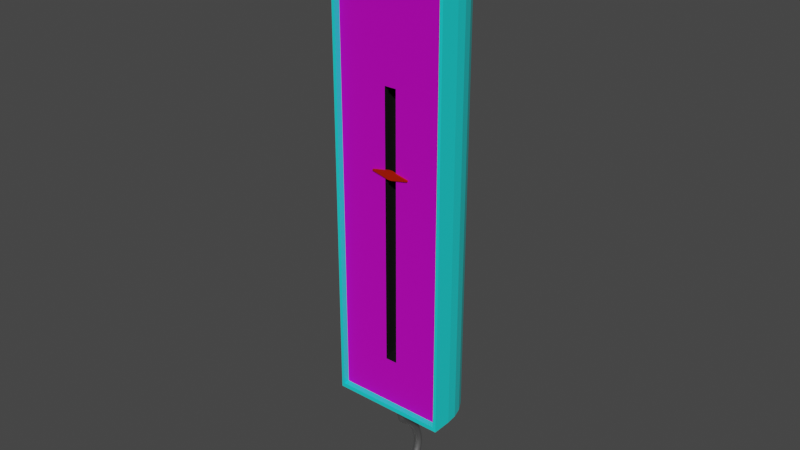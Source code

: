 # Source: dinamometr5N.blend  (saved by Blender 2.81.16; exported with 4.5.12 LTS)
import bpy
from mathutils import Matrix  # noqa: F401  (used for matrix-valued properties, if any)

bpy.ops.wm.read_factory_settings(use_empty=True)
scene = bpy.context.scene
scene.name = 'Scene'

# ---- collections
col_collection = bpy.data.collections.new('Collection'); scene.collection.children.link(col_collection)

# ---- images (referenced by path relative to the original .blend; pixels are not part of the script)
import os
ASSET_DIR = os.environ.get("B2B_ASSET_DIR", "")  # directory of the original .blend (textures are referenced by path, not embedded)
HERE = os.path.dirname(os.path.abspath(__file__))  # packed textures are extracted next to this script under _unpacked/

def load_image(name, relpath, width, height, colorspace="sRGB"):
    """Load a texture the original file referenced (path relative to the .blend, or extracted next to this script)."""
    p = next((c for c in (os.path.join(HERE, relpath), os.path.join(ASSET_DIR, relpath)) if relpath and os.path.exists(c)), "")
    if p:
        img = bpy.data.images.load(p, check_existing=True)
        img.name = name
    else:  # same state as the original file: an image datablock whose file is absent (Cycles renders it pink)
        img = bpy.data.images.new(name, width, height)
        img.source = "FILE"
        img.filepath = "//" + (relpath or name)
    img.colorspace_settings.name = colorspace
    return img
img_metal003_4k_roughness_jpg = load_image('Metal003_4K_Roughness.jpg', 'vesee/textures/Metal003_4K-JPG/Metal003_4K_Roughness.jpg', 1024, 1024, 'Non-Color')
img_scale5n_jpg = load_image('scale5N.jpg', 'textures/scale5N.jpg', 1024, 1024, 'sRGB')
img_metal003_4k_normal_jpg = load_image('Metal003_4K_Normal.jpg', 'vesee/textures/Metal003_4K-JPG/Metal003_4K_Normal.jpg', 1024, 1024, 'Non-Color')
img_metal003_4k_color_jpg_001 = load_image('Metal003_4K_Color.jpg.001', 'textures/Metal003_4K_Color.jpg', 1024, 1024, 'sRGB')

# ---- materials (node trees are filled in below, after node groups)
mat_korpus = bpy.data.materials.new('korpus')
mat_scale_001 = bpy.data.materials.new('scale.001')
mat_inner = bpy.data.materials.new('inner')
mat_material_002 = bpy.data.materials.new('Material.002')
mat_metallic = bpy.data.materials.new('metallic')
mat_red = bpy.data.materials.new('red')

# ---- material node trees
mat_korpus.use_nodes = True; mat_korpus.node_tree.nodes.clear()
_N = mat_korpus.node_tree.nodes; _L = mat_korpus.node_tree.links
n0 = _N.new('ShaderNodeOutputMaterial'); n0.name = 'Material Output'; n0.location = (300, 300)
n1 = _N.new('ShaderNodeBsdfPrincipled'); n1.name = 'Principled BSDF'; n1.location = (10, 300)
n1.distribution = 'GGX'
n1.subsurface_method = 'BURLEY'
n1.inputs[0].default_value = (0.01422, 0.7991, 0.7991, 1.0)
n1.inputs[3].default_value = 1.45
n1.inputs[27].default_value = (0.0, 0.0, 0.0, 1.0)
n1.inputs[28].default_value = 1.0
n2 = _N.new('ShaderNodeTexImage'); n2.name = 'Image Texture'; n2.location = (-359, 147)
n2.hide = True
n2.image = img_metal003_4k_roughness_jpg
_L.new(n1.outputs[0], n0.inputs[0])
_L.new(n2.outputs[0], n1.inputs[2])
n0.is_active_output = True
mat_scale_001.use_nodes = True; mat_scale_001.node_tree.nodes.clear()
_N = mat_scale_001.node_tree.nodes; _L = mat_scale_001.node_tree.links
n0 = _N.new('ShaderNodeOutputMaterial'); n0.name = 'Material Output'; n0.location = (300, 300)
n1 = _N.new('ShaderNodeBsdfPrincipled'); n1.name = 'Principled BSDF'; n1.location = (2, 352)
n1.distribution = 'GGX'
n1.subsurface_method = 'BURLEY'
n1.inputs[1].default_value = 0.6909
n1.inputs[2].default_value = 1.0
n1.inputs[3].default_value = 1.45
n1.inputs[27].default_value = (0.0, 0.0, 0.0, 1.0)
n1.inputs[28].default_value = 1.0
n2 = _N.new('ShaderNodeTexImage'); n2.name = 'Image Texture'; n2.location = (-342, 230)
n2.image = img_scale5n_jpg
_L.new(n1.outputs[0], n0.inputs[0])
_L.new(n2.outputs[0], n1.inputs[0])
_L.new(n2.outputs[1], n1.inputs[4])
n0.is_active_output = True
mat_inner.use_nodes = True; mat_inner.node_tree.nodes.clear()
_N = mat_inner.node_tree.nodes; _L = mat_inner.node_tree.links
n0 = _N.new('ShaderNodeOutputMaterial'); n0.name = 'Material Output'; n0.location = (300, 300)
n1 = _N.new('ShaderNodeBsdfPrincipled'); n1.name = 'Principled BSDF'; n1.location = (10, 300)
n1.distribution = 'GGX'
n1.subsurface_method = 'BURLEY'
n1.inputs[0].default_value = (0.005605, 0.005605, 0.005605, 1.0)
n1.inputs[3].default_value = 1.45
n1.inputs[27].default_value = (0.0, 0.0, 0.0, 1.0)
n1.inputs[28].default_value = 1.0
_L.new(n1.outputs[0], n0.inputs[0])
n0.is_active_output = True
mat_material_002.use_nodes = True; mat_material_002.node_tree.nodes.clear()
_N = mat_material_002.node_tree.nodes; _L = mat_material_002.node_tree.links
n0 = _N.new('ShaderNodeOutputMaterial'); n0.name = 'Material Output'; n0.location = (300, 300)
n1 = _N.new('ShaderNodeBsdfPrincipled'); n1.name = 'Principled BSDF'; n1.location = (10, 300)
n1.distribution = 'GGX'
n1.subsurface_method = 'BURLEY'
n1.inputs[3].default_value = 1.45
n1.inputs[27].default_value = (0.0, 0.0, 0.0, 1.0)
n1.inputs[28].default_value = 1.0
_L.new(n1.outputs[0], n0.inputs[0])
n0.is_active_output = True
mat_metallic.use_nodes = True; mat_metallic.node_tree.nodes.clear()
_N = mat_metallic.node_tree.nodes; _L = mat_metallic.node_tree.links
n0 = _N.new('ShaderNodeOutputMaterial'); n0.name = 'Material Output'; n0.location = (247, 131)
n1 = _N.new('ShaderNodeMixShader'); n1.name = 'Mix Shader'; n1.location = (41, 129)
n2 = _N.new('ShaderNodeBsdfAnisotropic'); n2.name = 'Glossy BSDF'; n2.location = (-273, 186)
n2.distribution = 'GGX'
n3 = _N.new('ShaderNodeTexImage'); n3.name = 'Image Texture.001'; n3.location = (-768, -426)
n3.width = 186
n3.hide = True
n3.image = img_metal003_4k_normal_jpg
n4 = _N.new('ShaderNodeNormalMap'); n4.name = 'Normal Map'; n4.location = (-549, -386)
n5 = _N.new('ShaderNodeTexImage'); n5.name = 'Image Texture'; n5.location = (-749, 41)
n5.image = img_metal003_4k_color_jpg_001
n6 = _N.new('ShaderNodeBsdfPrincipled'); n6.name = 'Principled BSDF'; n6.location = (-325, 27)
n6.distribution = 'GGX'
n6.subsurface_method = 'BURLEY'
n6.inputs[0].default_value = (0.075, 0.075, 0.075, 1.0)
n6.inputs[2].default_value = 0.9
n6.inputs[3].default_value = 1.45
n6.inputs[27].default_value = (0.0, 0.0, 0.0, 1.0)
n6.inputs[28].default_value = 1.0
_L.new(n1.outputs[0], n0.inputs[0])
_L.new(n2.outputs[0], n1.inputs[1])
_L.new(n6.outputs[0], n1.inputs[2])
_L.new(n3.outputs[0], n4.inputs[1])
_L.new(n4.outputs[0], n6.inputs[5])
n0.is_active_output = True
mat_red.use_nodes = True; mat_red.node_tree.nodes.clear()
_N = mat_red.node_tree.nodes; _L = mat_red.node_tree.links
n0 = _N.new('ShaderNodeOutputMaterial'); n0.name = 'Material Output'; n0.location = (300, 300)
n1 = _N.new('ShaderNodeBsdfPrincipled'); n1.name = 'Principled BSDF'; n1.location = (10, 300)
n1.distribution = 'GGX'
n1.subsurface_method = 'BURLEY'
n1.inputs[0].default_value = (0.8, 0.02036, 0.0, 1.0)
n1.inputs[1].default_value = 0.5352
n1.inputs[3].default_value = 1.45
n1.inputs[27].default_value = (0.0, 0.0, 0.0, 1.0)
n1.inputs[28].default_value = 1.0
_L.new(n1.outputs[0], n0.inputs[0])
n0.is_active_output = True

# ---- world
world_world = bpy.data.worlds.new('World'); scene.world = world_world
world_world.use_nodes = True; world_world.node_tree.nodes.clear()
_N = world_world.node_tree.nodes; _L = world_world.node_tree.links
n0 = _N.new('ShaderNodeOutputWorld'); n0.name = 'World Output'; n0.location = (300, 300)
n1 = _N.new('ShaderNodeBackground'); n1.name = 'Background'; n1.location = (10, 300)
n1.inputs[0].default_value = (0.05088, 0.05088, 0.05088, 1.0)
_L.new(n1.outputs[0], n0.inputs[0])
n0.is_active_output = True
world_world.color = (0.05088, 0.05088, 0.05088)
world_world.use_sun_shadow = False
world_world.sun_shadow_jitter_overblur = 0.0

# ---- meshes
me_cube_001 = bpy.data.meshes.new('Cube.001')
me_cube_001.from_pydata([(4.26e-08, -0.6117, -10.15), (0.06175, -0.6178, -10.15), (0.1211, -0.6358, -10.15), (0.1759, -0.6651, -10.15), (0.2238, -0.7044, -10.15), (0.2632, -0.7524, -10.15), (0.2924, -0.8071, -10.15), (0.3105, -0.8665, -10.15), (0.3165, -0.9283, -10.15), (0.3105, -0.99, -10.15), (0.2924, -1.049, -10.15), (0.2632, -1.104, -10.15), (0.2238, -1.152, -10.15), (0.1759, -1.191, -10.15), (0.1211, -1.221, -10.15), (0.06175, -1.239, -10.15), (-6.054e-08, -1.245, -10.15), (-0.06175, -1.239, -10.15), (-0.1211, -1.221, -10.15), (-0.1759, -1.191, -10.15), (-0.2238, -1.152, -10.15), (-0.2632, -1.104, -10.15), (-0.2924, -1.049, -10.15), (-0.3105, -0.99, -10.15), (-0.3165, -0.9283, -10.15), (-0.3105, -0.8665, -10.15), (-0.2924, -0.8071, -10.15), (-0.2632, -0.7524, -10.15), (-0.2238, -0.7044, -10.15), (-0.1759, -0.6651, -10.15), (-0.1211, -0.6358, -10.15), (-0.06175, -0.6178, -10.15), (-3.0, -2.0, -11.0), (-3.0, -2.0, 11.0), (3.0, -2.0, -11.0), (3.0, -2.0, 11.0), (-1.047, -0.8959, 11.0), (-1.047, -0.1847, 11.0), (1.047, -0.1847, 11.0), (1.047, -0.8959, 11.0), (-3.0, -2.0, -11.0), (-3.0, -2.0, 11.0), (3.0, -2.0, 11.0), (3.0, -2.0, -11.0), (-2.844, -2.0, -10.78), (-2.844, -2.0, 10.78), (2.844, -2.0, 10.78), (2.844, -2.0, -10.78), (-2.844, -1.687, -10.78), (-2.844, -1.687, 10.78), (2.844, -1.687, 10.78), (2.844, -1.687, -10.78), (-0.3109, -1.687, -8.351), (-0.3109, -1.687, 5.619), (0.3109, -1.687, 5.619), (0.3109, -1.687, -8.351), (-0.3109, -1.436, -8.351), (-0.3109, -1.436, 5.619), (0.3109, -1.436, 5.619), (0.3109, -1.436, -8.351), (-0.4484, -1.436, -8.351), (-0.4484, -1.436, 5.619), (0.4484, -1.436, 5.619), (0.4484, -1.436, -8.351), (-0.4484, -0.8753, -8.351), (-0.4484, -0.8753, 5.619), (0.4484, -0.8753, 5.619), (0.4484, -0.8753, -8.351), (0.06175, -0.6178, -11.0), (-2.172e-08, -0.6117, -11.0), (0.2632, -1.104, -11.0), (-0.2632, -0.7524, -11.0), (-0.3105, -0.8665, -11.0), (-0.2238, -0.7044, -11.0), (-0.3165, -0.9283, -11.0), (-0.2924, -0.8071, -11.0), (0.2238, -1.152, -11.0), (0.1759, -1.191, -11.0), (0.1211, -1.221, -11.0), (-0.06175, -0.6178, -11.0), (-0.06175, -1.239, -11.0), (-0.1211, -1.221, -11.0), (0.2238, -0.7044, -11.0), (-0.1211, -0.6358, -11.0), (0.2924, -0.8071, -11.0), (-0.1759, -1.191, -11.0), (-0.2238, -1.152, -11.0), (0.2632, -0.7524, -11.0), (-0.3105, -0.99, -11.0), (-0.2924, -1.049, -11.0), (-0.2632, -1.104, -11.0), (0.2924, -1.049, -11.0), (0.3105, -0.99, -11.0), (-0.1759, -0.6651, -11.0), (0.06175, -1.239, -11.0), (0.3105, -0.8665, -11.0), (-1.249e-07, -1.245, -11.0), (0.1211, -0.6358, -11.0), (0.1759, -0.6651, -11.0), (0.3165, -0.9283, -11.0), (-3.0, -0.9837, -11.0), (-0.01629, 2.0, -11.0), (-2.943, -0.4016, -11.0), (-2.773, 0.1581, -11.0), (-2.497, 0.6739, -11.0), (-2.126, 1.126, -11.0), (-1.674, 1.497, -11.0), (-1.158, 1.773, -11.0), (-0.5984, 1.943, -11.0), (-0.01629, 2.0, 11.0), (-3.0, -0.9837, 11.0), (-1.047, -0.1846, 11.0), (-0.5984, 1.943, 11.0), (-1.158, 1.773, 11.0), (-1.674, 1.497, 11.0), (-2.126, 1.126, 11.0), (-2.497, 0.6739, 11.0), (-2.773, 0.1581, 11.0), (-2.943, -0.4016, 11.0), (0.01629, 2.0, -11.0), (3.0, -0.9837, -11.0), (0.5984, 1.943, -11.0), (1.158, 1.773, -11.0), (1.674, 1.497, -11.0), (2.126, 1.126, -11.0), (2.497, 0.6739, -11.0), (2.773, 0.1581, -11.0), (2.943, -0.4016, -11.0), (3.0, -0.9837, 11.0), (0.01629, 2.0, 11.0), (1.047, -0.1846, 11.0), (2.943, -0.4016, 11.0), (2.773, 0.1581, 11.0), (2.497, 0.6739, 11.0), (2.126, 1.126, 11.0), (1.674, 1.497, 11.0), (1.158, 1.773, 11.0), (0.5984, 1.943, 11.0), (-2.844, -1.687, 5.633), (2.844, -1.687, 5.633), (2.844, -1.687, -8.372), (-2.844, -1.687, -8.372), (-0.3685, -1.687, 10.78), (-2.844, -1.687, 8.206), (-0.3397, -1.687, 8.199)], [], [(14, 78, 94, 15), (1, 68, 97, 2), (28, 73, 93, 29), (15, 94, 96, 16), (2, 97, 98, 3), (29, 93, 83, 30), (16, 96, 80, 17), (3, 98, 82, 4), (30, 83, 79, 31), (17, 80, 81, 18), (4, 82, 87, 5), (31, 79, 69, 0), (18, 81, 85, 19), (5, 87, 84, 6), (19, 85, 86, 20), (6, 84, 95, 7), (20, 86, 90, 21), (7, 95, 99, 8), (21, 90, 89, 22), (8, 99, 92, 9), (22, 89, 88, 23), (9, 92, 91, 10), (23, 88, 74, 24), (10, 91, 70, 11), (24, 74, 72, 25), (11, 70, 76, 12), (25, 72, 75, 26), (12, 76, 77, 13), (26, 75, 71, 27), (13, 77, 78, 14), (0, 69, 68, 1), (27, 71, 73, 28), (0, 1, 2, 3, 4, 5, 6, 7, 8, 9, 10, 11, 12, 13, 14, 15, 16, 17, 18, 19, 20, 21, 22, 23, 24, 25, 26, 27, 28, 29, 30, 31), (101, 109, 129, 119), (111, 110, 33, 36, 37), (35, 128, 130, 38, 39), (35, 33, 41, 42), (32, 33, 110, 100), (130, 129, 109, 111, 37, 38), (33, 35, 39, 36), (120, 128, 35, 34), (42, 41, 45, 46), (34, 35, 42, 43), (33, 32, 40, 41), (32, 34, 43, 40), (44, 47, 51, 48), (43, 42, 46, 47), (40, 43, 47, 44), (41, 40, 44, 45), (45, 44, 48, 141, 138, 143, 49), (46, 45, 49, 142, 50), (47, 46, 50, 139, 140, 51), (52, 55, 59, 56), (143, 138, 53, 144), (48, 51, 55, 52), (58, 57, 61, 62), (53, 52, 56, 57), (54, 53, 57, 58), (55, 54, 58, 59), (60, 63, 67, 64), (59, 58, 62, 63), (56, 59, 63, 60), (57, 56, 60, 61), (67, 66, 65, 64), (61, 60, 64, 65), (62, 61, 65, 66), (63, 62, 66, 67), (32, 74, 88, 89, 90, 86, 85, 81, 80, 96, 94, 78, 77, 76, 70, 91, 92, 99, 34), (109, 112, 111), (112, 113, 111), (113, 114, 111), (114, 115, 111), (115, 116, 111), (116, 117, 111), (117, 118, 111), (118, 110, 111), (128, 131, 130), (131, 132, 130), (132, 133, 130), (133, 134, 130), (134, 135, 130), (135, 136, 130), (136, 137, 130), (137, 129, 130), (109, 101, 108, 112), (112, 108, 107, 113), (113, 107, 106, 114), (114, 106, 105, 115), (115, 105, 104, 116), (116, 104, 103, 117), (117, 103, 102, 118), (118, 102, 100, 110), (128, 120, 127, 131), (131, 127, 126, 132), (132, 126, 125, 133), (133, 125, 124, 134), (134, 124, 123, 135), (135, 123, 122, 136), (136, 122, 121, 137), (137, 121, 119, 129), (100, 102, 103, 104, 105, 106, 107, 108, 101, 119, 121, 122, 123, 124, 125, 126, 127, 120, 34, 99, 95, 84, 87, 82, 98, 97, 68, 69, 79, 83, 93, 73, 71, 75, 72, 74, 32), (53, 138, 141, 52), (55, 140, 139, 54), (140, 55, 51), (52, 141, 48), (49, 143, 144, 142), (53, 54, 139, 50, 142)])
me_cube_001.polygons.foreach_set('material_index', [0, 0, 0, 0, 0, 0, 0, 0, 0, 0, 0, 0, 0, 0, 0, 0, 0, 0, 0, 0, 0, 0, 0, 0, 0, 0, 0, 0, 0, 0, 0, 0, 0, 0, 0, 0, 0, 0, 0, 0, 0, 0, 0, 0, 0, 0, 0, 0, 0, 0, 0, 0, 2, 1, 1, 0, 2, 2, 2, 2, 2, 0, 2, 2, 2, 2, 2, 0, 0, 0, 0, 0, 0, 0, 0, 0, 0, 0, 0, 0, 0, 0, 0, 0, 0, 0, 0, 0, 0, 0, 0, 0, 0, 0, 0, 0, 0, 0, 0, 0, 0, 1, 1, 1, 1, 1, 1])
_uv = me_cube_001.uv_layers.new(name='UVMap')
_uv.uv.foreach_set('vector', [0.5625, 0.5, 0.5625, 0.5, 0.5312, 0.5, 0.5312, 0.5, 0.9688, 0.5, 0.9687, 0.5, 0.9375, 0.5, 0.9375, 0.5, 0.125, 0.5, 0.125, 0.5, 0.09375, 0.5, 0.09375, 0.5, 0.5312, 0.5, 0.5312, 0.5, 0.5, 0.5, 0.5, 0.5, 0.9375, 0.5, 0.9375, 0.5, 0.9062, 0.5, 0.9062, 0.5, 0.09375, 0.5, 0.09375, 0.5, 0.0625, 0.5, 0.0625, 0.5, 0.5, 0.5, 0.5, 0.5, 0.4688, 0.5, 0.4688, 0.5, 0.9062, 0.5, 0.9062, 0.5, 0.875, 0.5, 0.875, 0.5, 0.0625, 0.5, 0.0625, 0.5, 0.03125, 0.5, 0.03125, 0.5, 0.4688, 0.5, 0.4688, 0.5, 0.4375, 0.5, 0.4375, 0.5, 0.875, 0.5, 0.875, 0.5, 0.8438, 0.5, 0.8438, 0.5, 0.03125, 0.5, 0.03125, 0.5, 0.0, 0.5, 0.0, 0.5, 0.4375, 0.5, 0.4375, 0.5, 0.4062, 0.5, 0.4062, 0.5, 0.8438, 0.5, 0.8438, 0.5, 0.8125, 0.5, 0.8125, 0.5, 0.4062, 0.5, 0.4062, 0.5, 0.375, 0.5, 0.375, 0.5, 0.8125, 0.5, 0.8125, 0.5, 0.7812, 0.5, 0.7812, 0.5, 0.375, 0.5, 0.375, 0.5, 0.3438, 0.5, 0.3438, 0.5, 0.7812, 0.5, 0.7812, 0.5, 0.75, 0.5, 0.75, 0.5, 0.3438, 0.5, 0.3438, 0.5, 0.3125, 0.5, 0.3125, 0.5, 0.75, 0.5, 0.75, 0.5, 0.7188, 0.5, 0.7188, 0.5, 0.3125, 0.5, 0.3125, 0.5, 0.2812, 0.5, 0.2812, 0.5, 0.7188, 0.5, 0.7188, 0.5, 0.6875, 0.5, 0.6875, 0.5, 0.2812, 0.5, 0.2812, 0.5, 0.25, 0.5, 0.25, 0.5, 0.6875, 0.5, 0.6875, 0.5, 0.6562, 0.5, 0.6562, 0.5, 0.25, 0.5, 0.25, 0.5, 0.2188, 0.5, 0.2188, 0.5, 0.6562, 0.5, 0.6562, 0.5, 0.625, 0.5, 0.625, 0.5, 0.2188, 0.5, 0.2188, 0.5, 0.1875, 0.5, 0.1875, 0.5, 0.625, 0.5, 0.625, 0.5, 0.5938, 0.5, 0.5938, 0.5, 0.1875, 0.5, 0.1875, 0.5, 0.1562, 0.5, 0.1562, 0.5, 0.5938, 0.5, 0.5938, 0.5, 0.5625, 0.5, 0.5625, 0.5, 1.0, 0.5, 1.0, 0.5, 0.9687, 0.5, 0.9688, 0.5, 0.1562, 0.5, 0.1562, 0.5, 0.125, 0.5, 0.125, 0.5, 0.0, 0.5, 0.9688, 0.5, 0.9375, 0.5, 0.9062, 0.5, 0.875, 0.5, 0.8438, 0.5, 0.8125, 0.5, 0.7812, 0.5, 0.75, 0.5, 0.7188, 0.5, 0.6875, 0.5, 0.6562, 0.5, 0.625, 0.5, 0.5938, 0.5, 0.5625, 0.5, 0.5312, 0.5, 0.5, 0.5, 0.4688, 0.5, 0.4375, 0.5, 0.4062, 0.5, 0.375, 0.5, 0.3438, 0.5, 0.3125, 0.5, 0.2812, 0.5, 0.25, 0.5, 0.2188, 0.5, 0.1875, 0.5, 0.1562, 0.5, 0.125, 0.5, 0.09375, 0.5, 0.0625, 0.5, 0.03125, 0.5, 0.375, 0.3743, 0.625, 0.3743, 0.625, 0.3757, 0.375, 0.3757, 0.625, 0.25, 0.625, 0.06352, 0.625, 0.0, 0.625, 0.0, 0.625, 0.25, 0.625, 0.75, 0.625, 0.6865, 0.625, 0.5, 0.625, 0.5, 0.625, 0.75, 0.625, 0.75, 0.625, 1.0, 0.625, 1.0, 0.625, 0.75, 0.375, 0.0, 0.625, 0.0, 0.625, 0.06352, 0.375, 0.06352, 0.625, 0.5, 0.625, 0.3757, 0.625, 0.3743, 0.625, 0.25, 0.625, 0.25, 0.625, 0.5, 0.625, 1.0, 0.625, 0.75, 0.625, 0.75, 0.625, 1.0, 0.375, 0.6865, 0.625, 0.6865, 0.625, 0.75, 0.375, 0.75, 0.625, 0.75, 0.625, 1.0, 0.625, 1.0, 0.625, 0.75, 0.375, 0.75, 0.625, 0.75, 0.625, 0.75, 0.375, 0.75, 0.625, 0.0, 0.375, 0.0, 0.375, 0.0, 0.625, 0.0, 0.125, 0.75, 0.375, 0.75, 0.375, 0.75, 0.125, 0.75, 0.125, 0.75, 0.375, 0.75, 0.375, 0.75, 0.125, 0.75, 0.375, 0.75, 0.625, 0.75, 0.625, 0.75, 0.375, 0.75, 0.125, 0.75, 0.375, 0.75, 0.375, 0.75, 0.125, 0.75, 0.625, 0.0, 0.375, 0.0, 0.375, 0.0, 0.625, 0.0, 0.625, 0.0, 0.375, 0.0, 0.375, 0.0, 0.4375, 0.0, 0.5, 0.0, 0.5625, 0.0, 0.625, 0.0, 0.625, 0.75, 0.625, 1.0, 0.625, 1.0, 0.625, 0.9375, 0.625, 0.75, 0.375, 0.75, 0.625, 0.75, 0.625, 0.75, 0.5, 0.75, 0.4375, 0.75, 0.375, 0.75, 0.125, 0.75, 0.375, 0.75, 0.375, 0.75, 0.125, 0.75, 0.0, 1.0, 0.0, 0.8766, 0.5, 0.8766, 0.5, 1.0, 0.7046, 0.9682, 0.8756, 0.961, 0.8954, 0.9107, 0.54, 0.8891, 0.625, 0.75, 0.625, 1.0, 0.625, 1.0, 0.625, 0.75, 0.625, 0.0, 0.375, 0.0, 0.375, 0.0, 0.625, 0.0, 0.625, 0.75, 0.625, 1.0, 0.625, 1.0, 0.625, 0.75, 0.375, 0.75, 0.625, 0.75, 0.625, 0.75, 0.375, 0.75, 0.125, 0.75, 0.375, 0.75, 0.375, 0.75, 0.125, 0.75, 0.375, 0.75, 0.625, 0.75, 0.625, 0.75, 0.375, 0.75, 0.125, 0.75, 0.375, 0.75, 0.375, 0.75, 0.125, 0.75, 0.625, 0.0, 0.375, 0.0, 0.375, 0.0, 0.625, 0.0, 0.375, 0.75, 0.625, 0.75, 0.625, 1.0, 0.375, 1.0, 0.625, 0.0, 0.375, 0.0, 0.375, 0.0, 0.625, 0.0, 0.625, 0.75, 0.625, 1.0, 0.625, 1.0, 0.625, 0.75, 0.375, 0.75, 0.625, 0.75, 0.625, 0.75, 0.375, 0.75, 0.125, 0.75, 0.2368, 0.683, 0.2371, 0.6869, 0.2378, 0.6906, 0.239, 0.694, 0.2407, 0.697, 0.2427, 0.6995, 0.245, 0.7013, 0.2474, 0.7024, 0.25, 0.7028, 0.2526, 0.7024, 0.255, 0.7013, 0.2573, 0.6995, 0.2593, 0.697, 0.261, 0.694, 0.2622, 0.6906, 0.2629, 0.6869, 0.2632, 0.683, 0.375, 0.75, 0.625, 0.3743, 0.625, 0.3501, 0.625, 0.25, 0.625, 0.3501, 0.625, 0.3267, 0.625, 0.25, 0.625, 0.3267, 0.625, 0.3053, 0.625, 0.25, 0.625, 0.3053, 0.625, 0.2864, 0.625, 0.25, 0.625, 0.2864, 0.625, 0.271, 0.625, 0.25, 0.625, 0.271, 0.625, 0.2595, 0.625, 0.25, 0.625, 0.2595, 0.625, 0.2524, 0.625, 0.25, 0.625, 0.2524, 0.625, 0.25, 0.625, 0.25, 0.625, 0.6865, 0.625, 0.6501, 0.625, 0.5, 0.625, 0.6501, 0.625, 0.6151, 0.625, 0.5, 0.625, 0.6151, 0.625, 0.5829, 0.625, 0.5, 0.625, 0.5829, 0.625, 0.5546, 0.625, 0.5, 0.625, 0.5546, 0.625, 0.5314, 0.625, 0.5, 0.625, 0.5314, 0.625, 0.5142, 0.625, 0.5, 0.625, 0.5142, 0.625, 0.5036, 0.625, 0.5, 0.625, 0.5036, 0.625, 0.5, 0.625, 0.5, 0.625, 0.3743, 0.375, 0.3743, 0.325, 0.4012, 0.625, 0.3501, 0.625, 0.3501, 0.325, 0.4012, 0.3172, 0.3892, 0.625, 0.3267, 0.625, 0.3267, 0.3172, 0.3892, 0.3101, 0.3806, 0.625, 0.3053, 0.625, 0.3053, 0.3101, 0.3806, 0.3038, 0.3515, 0.625, 0.25, 0.625, 0.25, 0.3038, 0.3515, 0.2987, 0.3057, 0.625, 0.1671, 0.625, 0.1671, 0.2987, 0.3057, 0.2948, 0.295, 0.625, 0.1349, 0.625, 0.1349, 0.2948, 0.295, 0.2925, 0.2833, 0.625, 0.0999, 0.625, 0.0999, 0.2925, 0.2833, 0.375, 0.06352, 0.625, 0.06352, 0.625, 0.6865, 0.375, 0.6865, 0.3742, 0.6501, 0.625, 0.6501, 0.625, 0.6501, 0.3742, 0.6501, 0.3718, 0.6151, 0.625, 0.6151, 0.625, 0.6151, 0.3718, 0.6151, 0.368, 0.5829, 0.625, 0.5829, 0.625, 0.5829, 0.368, 0.5829, 0.3629, 0.5182, 0.625, 0.5, 0.625, 0.5, 0.3629, 0.5182, 0.3566, 0.4736, 0.625, 0.4447, 0.625, 0.4447, 0.3566, 0.4736, 0.3494, 0.4536, 0.625, 0.4233, 0.625, 0.4233, 0.3494, 0.4536, 0.3416, 0.4345, 0.625, 0.3999, 0.625, 0.3999, 0.3416, 0.4345, 0.375, 0.3757, 0.625, 0.3757, 0.125, 0.6865, 0.2925, 0.2833, 0.2948, 0.295, 0.2987, 0.3057, 0.3038, 0.3515, 0.3101, 0.3806, 0.3172, 0.3892, 0.325, 0.4012, 0.2493, 0.5, 0.2507, 0.5, 0.3416, 0.4345, 0.3494, 0.4536, 0.3566, 0.4736, 0.3629, 0.5182, 0.368, 0.5829, 0.3718, 0.6151, 0.3742, 0.6501, 0.375, 0.6865, 0.375, 0.75, 0.2632, 0.683, 0.2629, 0.6792, 0.2622, 0.6754, 0.261, 0.672, 0.2593, 0.669, 0.2573, 0.6666, 0.255, 0.6647, 0.2526, 0.6636, 0.25, 0.6632, 0.2474, 0.6636, 0.245, 0.6647, 0.2427, 0.6666, 0.2407, 0.669, 0.239, 0.672, 0.2378, 0.6754, 0.2371, 0.6792, 0.2368, 0.683, 0.125, 0.75, 0.5, 0.85, 0.0, 0.85, 0.0, 0.02398, 0.5, 0.02398, 0.5, 0.02398, 1.0, 0.02398, 1.0, 0.8503, 0.5, 0.85, 0.7602, 0.8459, 0.6977, 0.8459, 0.6977, 0.8459, 0.5528, 0.88, 0.8327, 0.904, 0.8295, 0.8992, -0.002347, 1.002, 0.0, 1.0, 0.5, 1.0, 0.4995, 1.0, 0.625, 1.0, 0.5993, 0.8633, 0.6098, 0.8433, 0.7348, 0.8433, 0.625, 0.9375])
me_cube_001.materials.append(mat_korpus)
me_cube_001.materials.append(mat_scale_001)
me_cube_001.materials.append(mat_inner)
me_cube_001.materials.append(mat_material_002)
me_cube_001.use_remesh_fix_poles = True
me_cube_001.use_remesh_preserve_attributes = False
me_cube_001.use_mirror_vertex_groups = False
me_cube_001.update()
me_cube_000 = bpy.data.meshes.new('Cube.000')
me_cube_000.from_pydata([(-0.06885, 0.6675, 2.081), (-0.07695, 0.6379, 2.081), (-0.09063, 0.6104, 2.08), (-0.1094, 0.5861, 2.078), (-0.1324, 0.5659, 2.076), (-0.1589, 0.5507, 2.073), (-0.1879, 0.5409, 2.069), (-0.2182, 0.5371, 2.066), (-0.2486, 0.5392, 2.062), (-0.278, 0.5473, 2.058), (-0.3052, 0.561, 2.054), (-0.3293, 0.5798, 2.051), (-0.3492, 0.603, 2.048), (-0.3643, 0.6297, 2.045), (-0.3739, 0.6588, 2.043), (-0.3776, 0.6893, 2.042), (-0.3754, 0.72, 2.042), (-0.3673, 0.7496, 2.042), (-0.3537, 0.7771, 2.043), (-0.3349, 0.8014, 2.045), (-0.3119, 0.8215, 2.048), (-0.2853, 0.8368, 2.051), (-0.2564, 0.8465, 2.054), (-0.2261, 0.8504, 2.058), (-0.1957, 0.8483, 2.062), (-0.1663, 0.8402, 2.066), (-0.1391, 0.8265, 2.069), (-0.115, 0.8077, 2.073), (-0.09507, 0.7845, 2.076), (-0.08001, 0.7578, 2.078), (-0.07041, 0.7287, 2.08), (-0.06664, 0.6982, 2.081), (5.107e-05, 0.6558, 1.532), (-0.007947, 0.6261, 1.53), (-0.02153, 0.5986, 1.529), (-0.04018, 0.5743, 1.526), (-0.06317, 0.5541, 1.523), (-0.08963, 0.5389, 1.52), (-0.1185, 0.5291, 1.516), (-0.1488, 0.5253, 1.512), (-0.1792, 0.5274, 1.508), (-0.2086, 0.5355, 1.504), (-0.2359, 0.5492, 1.501), (-0.26, 0.568, 1.498), (-0.28, 0.5912, 1.496), (-0.2952, 0.6179, 1.494), (-0.3049, 0.647, 1.493), (-0.3088, 0.6775, 1.493), (-0.3067, 0.7082, 1.493), (-0.2987, 0.7378, 1.494), (-0.2851, 0.7653, 1.496), (-0.2664, 0.7896, 1.499), (-0.2434, 0.8098, 1.502), (-0.217, 0.825, 1.505), (-0.1881, 0.8348, 1.509), (-0.1578, 0.8387, 1.513), (-0.1274, 0.8365, 1.517), (-0.09799, 0.8285, 1.52), (-0.0707, 0.8147, 1.524), (-0.04658, 0.7959, 1.527), (-0.02656, 0.7727, 1.529), (-0.01141, 0.746, 1.531), (-0.001714, 0.7169, 1.532), (0.002156, 0.6864, 1.532), (0.03171, 0.664, 1.285), (0.02414, 0.6346, 1.281), (0.01096, 0.6072, 1.276), (-0.007327, 0.5831, 1.27), (-0.03002, 0.5631, 1.265), (-0.05624, 0.548, 1.26), (-0.08498, 0.5383, 1.255), (-0.1151, 0.5345, 1.25), (-0.1456, 0.5366, 1.246), (-0.1751, 0.5446, 1.243), (-0.2025, 0.5583, 1.241), (-0.2269, 0.577, 1.24), (-0.2472, 0.6, 1.24), (-0.2628, 0.6265, 1.241), (-0.2729, 0.6555, 1.244), (-0.2772, 0.6857, 1.247), (-0.2755, 0.7162, 1.25), (-0.2679, 0.7456, 1.255), (-0.2547, 0.7729, 1.26), (-0.2365, 0.7971, 1.265), (-0.2138, 0.8171, 1.27), (-0.1876, 0.8322, 1.276), (-0.1588, 0.8419, 1.281), (-0.1286, 0.8457, 1.285), (-0.09822, 0.8436, 1.289), (-0.06871, 0.8356, 1.292), (-0.04124, 0.8219, 1.294), (-0.01688, 0.8032, 1.295), (0.003458, 0.7802, 1.295), (0.01897, 0.7537, 1.294), (0.02908, 0.7247, 1.292), (0.03338, 0.6945, 1.289), (0.05845, 0.7047, 1.092), (0.05272, 0.6798, 1.075), (0.04127, 0.6568, 1.058), (0.02454, 0.6365, 1.042), (0.003159, 0.6197, 1.028), (-0.02204, 0.607, 1.015), (-0.05008, 0.5991, 1.006), (-0.0799, 0.5961, 0.9989), (-0.1104, 0.5982, 0.9953), (-0.1403, 0.6052, 0.995), (-0.1685, 0.617, 0.9981), (-0.1939, 0.6331, 1.004), (-0.2156, 0.6528, 1.014), (-0.2327, 0.6754, 1.025), (-0.2446, 0.7001, 1.039), (-0.2507, 0.7258, 1.055), (-0.2509, 0.7516, 1.072), (-0.2452, 0.7765, 1.089), (-0.2338, 0.7996, 1.106), (-0.217, 0.8199, 1.121), (-0.1956, 0.8367, 1.136), (-0.1704, 0.8493, 1.148), (-0.1424, 0.8573, 1.158), (-0.1126, 0.8603, 1.165), (-0.08213, 0.8582, 1.168), (-0.05222, 0.8511, 1.168), (-0.02401, 0.8393, 1.165), (0.001433, 0.8233, 1.159), (0.02312, 0.8035, 1.15), (0.04022, 0.7809, 1.138), (0.05207, 0.7563, 1.124), (0.05823, 0.7306, 1.108), (0.08526, 0.8857, 0.9598), (0.08101, 0.8687, 0.9346), (0.07094, 0.853, 0.9101), (0.05545, 0.8393, 0.8874), (0.03512, 0.8281, 0.8672), (0.01074, 0.8199, 0.8504), (-0.01675, 0.8149, 0.8376), (-0.0463, 0.8133, 0.8293), (-0.07677, 0.8153, 0.8258), (-0.107, 0.8207, 0.8273), (-0.1358, 0.8293, 0.8336), (-0.1621, 0.8408, 0.8446), (-0.1849, 0.8547, 0.8598), (-0.2032, 0.8706, 0.8787), (-0.2165, 0.8878, 0.9005), (-0.2241, 0.9056, 0.9243), (-0.2258, 0.9234, 0.9493), (-0.2216, 0.9404, 0.9745), (-0.2115, 0.9561, 0.999), (-0.196, 0.9698, 1.022), (-0.1757, 0.981, 1.042), (-0.1513, 0.9892, 1.059), (-0.1238, 0.9942, 1.071), (-0.09427, 0.9958, 1.08), (-0.0638, 0.9938, 1.083), (-0.03358, 0.9884, 1.082), (-0.004765, 0.9798, 1.075), (0.02153, 0.9683, 1.064), (0.04429, 0.9544, 1.049), (0.06265, 0.9385, 1.03), (0.07591, 0.9213, 1.009), (0.08354, 0.9035, 0.9848), (0.1156, 1.099, 0.8146), (0.1108, 1.079, 0.7921), (0.1002, 1.06, 0.7702), (0.08428, 1.044, 0.7498), (0.06358, 1.03, 0.7316), (0.0389, 1.02, 0.7163), (0.01121, 1.014, 0.7045), (-0.01844, 1.012, 0.6967), (-0.0489, 1.014, 0.6932), (-0.07901, 1.02, 0.6941), (-0.1076, 1.03, 0.6993), (-0.1336, 1.043, 0.7087), (-0.156, 1.06, 0.7219), (-0.1739, 1.078, 0.7384), (-0.1866, 1.099, 0.7576), (-0.1937, 1.12, 0.7787), (-0.1949, 1.141, 0.8009), (-0.1901, 1.161, 0.8234), (-0.1795, 1.18, 0.8453), (-0.1636, 1.197, 0.8658), (-0.1429, 1.21, 0.884), (-0.1182, 1.22, 0.8992), (-0.09052, 1.227, 0.911), (-0.06087, 1.229, 0.9188), (-0.03041, 1.227, 0.9223), (-0.000304, 1.221, 0.9215), (0.02829, 1.211, 0.9162), (0.05428, 1.197, 0.9068), (0.07665, 1.181, 0.8936), (0.09455, 1.162, 0.8771), (0.1073, 1.142, 0.8579), (0.1144, 1.121, 0.8368), (0.1582, 1.292, 0.563), (0.1526, 1.268, 0.5453), (0.1412, 1.245, 0.528), (0.1246, 1.225, 0.5116), (0.1033, 1.208, 0.4968), (0.07811, 1.196, 0.4842), (0.0501, 1.188, 0.4743), (0.0203, 1.185, 0.4674), (-0.01015, 1.187, 0.4638), (-0.04008, 1.194, 0.4636), (-0.06834, 1.206, 0.4669), (-0.09383, 1.222, 0.4735), (-0.1156, 1.241, 0.4832), (-0.1328, 1.264, 0.4956), (-0.1447, 1.288, 0.5101), (-0.151, 1.313, 0.5264), (-0.1513, 1.339, 0.5437), (-0.1457, 1.363, 0.5613), (-0.1343, 1.386, 0.5787), (-0.1177, 1.406, 0.5951), (-0.09635, 1.422, 0.6098), (-0.07121, 1.435, 0.6224), (-0.0432, 1.442, 0.6324), (-0.0134, 1.445, 0.6393), (0.01705, 1.443, 0.6429), (0.04698, 1.436, 0.6431), (0.07523, 1.425, 0.6398), (0.1007, 1.409, 0.6332), (0.1225, 1.389, 0.6235), (0.1397, 1.367, 0.6111), (0.1516, 1.343, 0.5965), (0.1579, 1.318, 0.5803), (0.2017, 1.456, 0.2916), (0.1954, 1.429, 0.2784), (0.1834, 1.404, 0.2652), (0.1661, 1.382, 0.2526), (0.1443, 1.364, 0.2409), (0.1188, 1.35, 0.2308), (0.0905, 1.341, 0.2225), (0.06057, 1.338, 0.2165), (0.03013, 1.34, 0.2128), (0.0003527, 1.347, 0.2117), (-0.02762, 1.36, 0.2132), (-0.05271, 1.377, 0.2172), (-0.07395, 1.399, 0.2236), (-0.09053, 1.423, 0.2322), (-0.1018, 1.45, 0.2425), (-0.1074, 1.478, 0.2543), (-0.107, 1.506, 0.2671), (-0.1006, 1.533, 0.2803), (-0.08862, 1.558, 0.2935), (-0.07137, 1.58, 0.3061), (-0.04957, 1.598, 0.3177), (-0.02404, 1.612, 0.3278), (0.004237, 1.62, 0.3361), (0.03417, 1.624, 0.3422), (0.06461, 1.622, 0.3459), (0.09439, 1.614, 0.347), (0.1224, 1.602, 0.3455), (0.1474, 1.584, 0.3415), (0.1687, 1.563, 0.335), (0.1853, 1.539, 0.3265), (0.1966, 1.512, 0.3161), (0.2021, 1.484, 0.3043), (0.2493, 1.561, -0.03835), (0.2423, 1.532, -0.04679), (0.2296, 1.506, -0.05549), (0.2118, 1.482, -0.06411), (0.1895, 1.463, -0.07232), (0.1636, 1.448, -0.0798), (0.135, 1.439, -0.08626), (0.105, 1.435, -0.09146), (0.07454, 1.437, -0.0952), (0.04491, 1.445, -0.09734), (0.01722, 1.458, -0.09778), (-0.007464, 1.477, -0.09652), (-0.02819, 1.499, -0.0936), (-0.04418, 1.525, -0.08913), (-0.05479, 1.553, -0.08329), (-0.05964, 1.583, -0.07631), (-0.05853, 1.612, -0.06844), (-0.0515, 1.641, -0.05999), (-0.03883, 1.668, -0.05129), (-0.021, 1.691, -0.04267), (0.001301, 1.711, -0.03446), (0.02722, 1.726, -0.02699), (0.05576, 1.735, -0.02052), (0.08582, 1.739, -0.01532), (0.1162, 1.736, -0.01158), (0.1459, 1.729, -0.009447), (0.1736, 1.715, -0.009004), (0.1982, 1.697, -0.01027), (0.219, 1.675, -0.01319), (0.235, 1.649, -0.01765), (0.2456, 1.62, -0.02349), (0.2504, 1.591, -0.03048), (0.2812, 1.608, -0.2697), (0.2734, 1.579, -0.2722), (0.26, 1.551, -0.2753), (0.2414, 1.527, -0.2789), (0.2186, 1.507, -0.2828), (0.1922, 1.492, -0.287), (0.1634, 1.482, -0.2912), (0.1331, 1.478, -0.2953), (0.1027, 1.48, -0.2991), (0.07328, 1.488, -0.3025), (0.04591, 1.502, -0.3054), (0.0217, 1.521, -0.3076), (0.001559, 1.544, -0.309), (-0.01373, 1.57, -0.3097), (-0.02358, 1.6, -0.3095), (-0.02762, 1.63, -0.3086), (-0.02568, 1.661, -0.3068), (-0.01785, 1.69, -0.3043), (-0.004418, 1.718, -0.3012), (0.01409, 1.742, -0.2976), (0.03697, 1.762, -0.2937), (0.06334, 1.777, -0.2895), (0.09218, 1.787, -0.2853), (0.1224, 1.791, -0.2812), (0.1528, 1.789, -0.2774), (0.1823, 1.781, -0.274), (0.2096, 1.767, -0.2711), (0.2338, 1.748, -0.2689), (0.254, 1.725, -0.2675), (0.2693, 1.698, -0.2668), (0.2791, 1.669, -0.267), (0.2832, 1.639, -0.2679), (0.3185, 1.577, -0.5785), (0.3098, 1.548, -0.5735), (0.2955, 1.521, -0.5696), (0.2762, 1.497, -0.5669), (0.2527, 1.477, -0.5656), (0.2258, 1.462, -0.5656), (0.1966, 1.453, -0.567), (0.1663, 1.449, -0.5697), (0.1359, 1.451, -0.5737), (0.1066, 1.459, -0.5787), (0.07961, 1.473, -0.5845), (0.05592, 1.491, -0.5911), (0.03645, 1.514, -0.598), (0.02194, 1.54, -0.605), (0.01295, 1.569, -0.612), (0.009832, 1.598, -0.6185), (0.0127, 1.629, -0.6243), (0.02144, 1.658, -0.6293), (0.03573, 1.684, -0.6332), (0.055, 1.708, -0.6359), (0.07853, 1.728, -0.6372), (0.1054, 1.743, -0.6372), (0.1346, 1.752, -0.6358), (0.165, 1.756, -0.6331), (0.1954, 1.754, -0.6291), (0.2246, 1.746, -0.6241), (0.2516, 1.733, -0.6183), (0.2753, 1.714, -0.6117), (0.2948, 1.691, -0.6048), (0.3093, 1.665, -0.5978), (0.3183, 1.637, -0.5909), (0.3214, 1.607, -0.5843), (0.3565, 1.467, -0.9267), (0.347, 1.441, -0.9147), (0.332, 1.416, -0.9043), (0.3121, 1.394, -0.8957), (0.288, 1.376, -0.8894), (0.2607, 1.363, -0.8855), (0.2313, 1.354, -0.8843), (0.2007, 1.351, -0.8857), (0.1703, 1.353, -0.8898), (0.1412, 1.36, -0.8963), (0.1146, 1.373, -0.905), (0.0913, 1.39, -0.9155), (0.07238, 1.411, -0.9276), (0.05852, 1.435, -0.9406), (0.05025, 1.461, -0.9542), (0.04788, 1.489, -0.9677), (0.05152, 1.516, -0.9807), (0.06101, 1.543, -0.9927), (0.076, 1.568, -1.003), (0.09591, 1.589, -1.012), (0.12, 1.608, -1.018), (0.1473, 1.621, -1.022), (0.1767, 1.63, -1.023), (0.2072, 1.633, -1.022), (0.2376, 1.631, -1.018), (0.2667, 1.624, -1.011), (0.2934, 1.611, -1.002), (0.3167, 1.594, -0.9919), (0.3356, 1.573, -0.9798), (0.3495, 1.549, -0.9668), (0.3577, 1.522, -0.9532), (0.3601, 1.495, -0.9397), (0.3794, 1.292, -1.186), (0.3692, 1.272, -1.165), (0.3535, 1.253, -1.146), (0.333, 1.237, -1.13), (0.3084, 1.223, -1.118), (0.2807, 1.213, -1.109), (0.2509, 1.207, -1.105), (0.2203, 1.205, -1.104), (0.1899, 1.207, -1.109), (0.1609, 1.213, -1.117), (0.1345, 1.223, -1.129), (0.1117, 1.236, -1.145), (0.09336, 1.252, -1.163), (0.08014, 1.271, -1.184), (0.07258, 1.291, -1.206), (0.07097, 1.312, -1.228), (0.07537, 1.333, -1.25), (0.08562, 1.354, -1.271), (0.1013, 1.372, -1.289), (0.1218, 1.389, -1.305), (0.1464, 1.402, -1.318), (0.1742, 1.412, -1.327), (0.2039, 1.418, -1.331), (0.2346, 1.421, -1.331), (0.2649, 1.419, -1.327), (0.2939, 1.413, -1.319), (0.3203, 1.403, -1.307), (0.3431, 1.389, -1.291), (0.3615, 1.373, -1.273), (0.3747, 1.354, -1.252), (0.3822, 1.334, -1.23), (0.3838, 1.313, -1.208), (0.3849, 1.02, -1.349), (0.3744, 1.007, -1.323), (0.3585, 0.9956, -1.299), (0.3377, 0.9858, -1.279), (0.313, 0.9778, -1.263), (0.2851, 0.9721, -1.251), (0.2553, 0.9688, -1.244), (0.2246, 0.9681, -1.243), (0.1942, 0.97, -1.247), (0.1653, 0.9744, -1.257), (0.139, 0.9812, -1.271), (0.1163, 0.99, -1.29), (0.09815, 1.001, -1.312), (0.08513, 1.013, -1.338), (0.0778, 1.026, -1.364), (0.07643, 1.039, -1.392), (0.08108, 1.052, -1.42), (0.09156, 1.064, -1.446), (0.1075, 1.076, -1.469), (0.1282, 1.086, -1.49), (0.153, 1.094, -1.506), (0.1808, 1.1, -1.518), (0.2107, 1.103, -1.524), (0.2414, 1.104, -1.525), (0.2718, 1.102, -1.521), (0.3006, 1.097, -1.512), (0.3269, 1.09, -1.497), (0.3496, 1.082, -1.479), (0.3678, 1.071, -1.456), (0.3808, 1.059, -1.431), (0.3881, 1.046, -1.404), (0.3895, 1.033, -1.376), (0.381, 0.5979, -1.505), (0.3705, 0.5903, -1.477), (0.3546, 0.5836, -1.451), (0.3339, 0.5778, -1.429), (0.3092, 0.5734, -1.412), (0.2814, 0.5704, -1.399), (0.2516, 0.569, -1.392), (0.2209, 0.5692, -1.39), (0.1905, 0.571, -1.394), (0.1616, 0.5744, -1.404), (0.1353, 0.5792, -1.419), (0.1126, 0.5852, -1.439), (0.09435, 0.5922, -1.463), (0.0813, 0.5999, -1.49), (0.07393, 0.6081, -1.518), (0.07252, 0.6164, -1.548), (0.07713, 0.6245, -1.577), (0.08757, 0.6321, -1.605), (0.1035, 0.6388, -1.631), (0.1242, 0.6446, -1.652), (0.1489, 0.649, -1.67), (0.1767, 0.652, -1.683), (0.2065, 0.6534, -1.69), (0.2372, 0.6532, -1.692), (0.2676, 0.6514, -1.687), (0.2965, 0.648, -1.677), (0.3228, 0.6432, -1.662), (0.3455, 0.6372, -1.643), (0.3637, 0.6302, -1.619), (0.3768, 0.6225, -1.592), (0.3842, 0.6143, -1.563), (0.3856, 0.606, -1.534), (0.3669, 0.1484, -1.592), (0.3567, 0.1478, -1.563), (0.3411, 0.1476, -1.536), (0.3206, 0.1478, -1.514), (0.296, 0.1484, -1.495), (0.2683, 0.1493, -1.482), (0.2386, 0.1506, -1.474), (0.208, 0.1521, -1.472), (0.1776, 0.1538, -1.477), (0.1486, 0.1556, -1.487), (0.1222, 0.1576, -1.502), (0.09937, 0.1595, -1.523), (0.08096, 0.1614, -1.547), (0.06769, 0.1631, -1.575), (0.06008, 0.1646, -1.605), (0.05841, 0.1658, -1.635), (0.06276, 0.1667, -1.666), (0.07295, 0.1673, -1.695), (0.08859, 0.1675, -1.721), (0.1091, 0.1673, -1.744), (0.1336, 0.1667, -1.763), (0.1613, 0.1658, -1.776), (0.1911, 0.1646, -1.784), (0.2217, 0.1631, -1.785), (0.2521, 0.1613, -1.781), (0.281, 0.1595, -1.771), (0.3074, 0.1575, -1.755), (0.3303, 0.1556, -1.735), (0.3487, 0.1538, -1.71), (0.362, 0.152, -1.683), (0.3696, 0.1505, -1.653), (0.3712, 0.1493, -1.622), (0.3262, -0.4264, -1.524), (0.3167, -0.4171, -1.496), (0.3017, -0.408, -1.471), (0.2819, -0.3995, -1.449), (0.2578, -0.3919, -1.432), (0.2305, -0.3855, -1.419), (0.2011, -0.3805, -1.412), (0.1705, -0.3772, -1.411), (0.1401, -0.3756, -1.415), (0.111, -0.3758, -1.425), (0.08435, -0.3779, -1.44), (0.06109, -0.3817, -1.459), (0.04215, -0.3871, -1.483), (0.02827, -0.3939, -1.51), (0.01998, -0.4017, -1.538), (0.0176, -0.4104, -1.568), (0.02121, -0.4196, -1.597), (0.03069, -0.4289, -1.624), (0.04566, -0.438, -1.65), (0.06555, -0.4465, -1.671), (0.0896, -0.4542, -1.689), (0.1169, -0.4606, -1.702), (0.1463, -0.4655, -1.709), (0.1769, -0.4689, -1.71), (0.2073, -0.4704, -1.706), (0.2364, -0.4702, -1.696), (0.2631, -0.4681, -1.681), (0.2863, -0.4643, -1.661), (0.3053, -0.4589, -1.638), (0.3191, -0.4522, -1.611), (0.3274, -0.4443, -1.583), (0.3298, -0.4356, -1.553), (0.283, -0.7844, -1.341), (0.2745, -0.7664, -1.317), (0.2605, -0.7491, -1.296), (0.2415, -0.7333, -1.278), (0.2182, -0.7195, -1.263), (0.1915, -0.7083, -1.253), (0.1624, -0.7, -1.248), (0.1321, -0.6951, -1.247), (0.1016, -0.6936, -1.251), (0.07233, -0.6957, -1.26), (0.04521, -0.7013, -1.273), (0.02135, -0.7102, -1.291), (0.001666, -0.7219, -1.311), (-0.01309, -0.7362, -1.334), (-0.02236, -0.7523, -1.358), (-0.02578, -0.7697, -1.383), (-0.02321, -0.7878, -1.408), (-0.01476, -0.8058, -1.432), (-0.0007566, -0.823, -1.453), (0.01827, -0.8389, -1.471), (0.04159, -0.8527, -1.486), (0.0683, -0.8639, -1.496), (0.09737, -0.8722, -1.501), (0.1277, -0.8771, -1.502), (0.1581, -0.8785, -1.498), (0.1874, -0.8764, -1.489), (0.2145, -0.8708, -1.476), (0.2384, -0.862, -1.458), (0.2581, -0.8502, -1.438), (0.2728, -0.836, -1.415), (0.2821, -0.8199, -1.391), (0.2855, -0.8024, -1.365), (0.2293, -1.085, -1.05), (0.2216, -1.062, -1.03), (0.2083, -1.041, -1.013), (0.1899, -1.021, -0.9977), (0.1672, -1.004, -0.9861), (0.1409, -0.9905, -0.978), (0.1121, -0.9806, -0.974), (0.0819, -0.9748, -0.974), (0.05148, -0.9734, -0.9782), (0.02199, -0.9765, -0.9863), (-0.005428, -0.9839, -0.998), (-0.02973, -0.9954, -1.013), (-0.04997, -1.01, -1.03), (-0.06538, -1.029, -1.05), (-0.07537, -1.049, -1.071), (-0.07955, -1.071, -1.092), (-0.07775, -1.094, -1.112), (-0.07006, -1.116, -1.132), (-0.05677, -1.138, -1.149), (-0.03838, -1.157, -1.164), (-0.0156, -1.174, -1.176), (0.01069, -1.188, -1.184), (0.03948, -1.198, -1.188), (0.06966, -1.204, -1.188), (0.1001, -1.205, -1.184), (0.1296, -1.202, -1.176), (0.157, -1.195, -1.164), (0.1813, -1.183, -1.149), (0.2015, -1.168, -1.131), (0.2169, -1.15, -1.112), (0.2269, -1.13, -1.091), (0.2311, -1.108, -1.07), (0.1811, -1.316, -0.7707), (0.1748, -1.288, -0.7598), (0.1628, -1.261, -0.7503), (0.1456, -1.237, -0.7426), (0.1238, -1.216, -0.737), (0.09827, -1.199, -0.7337), (0.07001, -1.187, -0.7328), (0.04008, -1.181, -0.7344), (0.009637, -1.179, -0.7384), (-0.02015, -1.184, -0.7447), (-0.04812, -1.193, -0.753), (-0.07322, -1.208, -0.763), (-0.09448, -1.227, -0.7743), (-0.1111, -1.25, -0.7865), (-0.1224, -1.275, -0.7991), (-0.128, -1.303, -0.8116), (-0.1276, -1.331, -0.8235), (-0.1213, -1.359, -0.8345), (-0.1093, -1.386, -0.844), (-0.09204, -1.41, -0.8517), (-0.07025, -1.431, -0.8573), (-0.04473, -1.448, -0.8606), (-0.01647, -1.46, -0.8614), (0.01346, -1.467, -0.8598), (0.0439, -1.468, -0.8558), (0.07368, -1.464, -0.8495), (0.1017, -1.454, -0.8412), (0.1268, -1.439, -0.8312), (0.148, -1.42, -0.8199), (0.1646, -1.398, -0.8078), (0.1759, -1.372, -0.7952), (0.1815, -1.344, -0.7827), (0.1274, -1.361, -0.3664), (0.1227, -1.331, -0.3668), (0.1122, -1.302, -0.368), (0.09629, -1.276, -0.3699), (0.07562, -1.253, -0.3724), (0.05097, -1.235, -0.3755), (0.0233, -1.222, -0.3789), (-0.006341, -1.215, -0.3826), (-0.0368, -1.214, -0.3865), (-0.06692, -1.218, -0.3903), (-0.09554, -1.229, -0.394), (-0.1216, -1.245, -0.3974), (-0.144, -1.266, -0.4003), (-0.1619, -1.291, -0.4027), (-0.1747, -1.318, -0.4045), (-0.1819, -1.348, -0.4055), (-0.1831, -1.379, -0.4058), (-0.1784, -1.409, -0.4054), (-0.1678, -1.438, -0.4042), (-0.1519, -1.464, -0.4023), (-0.1313, -1.487, -0.3998), (-0.1066, -1.505, -0.3968), (-0.07894, -1.518, -0.3933), (-0.04931, -1.525, -0.3896), (-0.01884, -1.527, -0.3857), (0.01127, -1.522, -0.3819), (0.03989, -1.511, -0.3782), (0.0659, -1.495, -0.3748), (0.08832, -1.474, -0.3719), (0.1063, -1.45, -0.3695), (0.1191, -1.422, -0.3677), (0.1262, -1.392, -0.3667), (0.103, -1.34, -0.1643), (0.099, -1.31, -0.1705), (0.08914, -1.282, -0.1771), (0.07382, -1.256, -0.1839), (0.05365, -1.234, -0.1905), (0.0294, -1.216, -0.1967), (0.001989, -1.204, -0.2024), (-0.02752, -1.196, -0.2072), (-0.05799, -1.195, -0.2109), (-0.08826, -1.2, -0.2135), (-0.1172, -1.21, -0.2149), (-0.1436, -1.226, -0.2149), (-0.1665, -1.246, -0.2136), (-0.1851, -1.271, -0.2111), (-0.1985, -1.298, -0.2073), (-0.2064, -1.327, -0.2026), (-0.2083, -1.358, -0.197), (-0.2043, -1.387, -0.1907), (-0.1944, -1.416, -0.1841), (-0.1791, -1.441, -0.1774), (-0.1589, -1.464, -0.1707), (-0.1347, -1.481, -0.1645), (-0.1073, -1.494, -0.1589), (-0.07777, -1.501, -0.1541), (-0.04729, -1.503, -0.1503), (-0.01703, -1.498, -0.1477), (0.01187, -1.488, -0.1463), (0.03829, -1.472, -0.1463), (0.06122, -1.451, -0.1476), (0.07977, -1.427, -0.1502), (0.09323, -1.4, -0.1539), (0.1011, -1.37, -0.1587), (0.08407, -1.291, 0.007207), (0.08089, -1.264, -0.006995), (0.07183, -1.239, -0.0211), (0.05724, -1.215, -0.03457), (0.03768, -1.195, -0.04688), (0.0139, -1.179, -0.05755), (-0.01319, -1.167, -0.06619), (-0.04254, -1.16, -0.07246), (-0.07303, -1.159, -0.07611), (-0.1035, -1.163, -0.07701), (-0.1327, -1.172, -0.07513), (-0.1596, -1.186, -0.07052), (-0.1832, -1.205, -0.06338), (-0.2025, -1.227, -0.05398), (-0.2167, -1.252, -0.04267), (-0.2255, -1.278, -0.02989), (-0.2283, -1.305, -0.01614), (-0.2251, -1.332, -0.001937), (-0.216, -1.358, 0.01217), (-0.2015, -1.382, 0.02563), (-0.1819, -1.402, 0.03794), (-0.1581, -1.418, 0.04862), (-0.131, -1.43, 0.05726), (-0.1017, -1.437, 0.06353), (-0.07119, -1.438, 0.06718), (-0.04074, -1.434, 0.06808), (-0.01149, -1.425, 0.0662), (0.01542, -1.41, 0.06159), (0.03898, -1.392, 0.05445), (0.05826, -1.37, 0.04504), (0.07253, -1.345, 0.03374), (0.08125, -1.319, 0.02096), (-0.1629, 0.7146, 2.849), (-0.1667, 0.7451, 2.848), (-0.1763, 0.7743, 2.846), (-0.1913, 0.8009, 2.844), (-0.2113, 0.8241, 2.841), (-0.2354, 0.8429, 2.837), (-0.3224, 0.8669, 2.826), (-0.3527, 0.863, 2.822), (-0.3816, 0.8533, 2.819), (-0.4081, 0.838, 2.816), (-0.4312, 0.8178, 2.813), (-0.4499, 0.7936, 2.812), (-0.4636, 0.7661, 2.81), (-0.4717, 0.7364, 2.81), (-0.4739, 0.7058, 2.81), (-0.4702, 0.6753, 2.812), (-0.4606, 0.6461, 2.813), (-0.4455, 0.6195, 2.816), (-0.4015, 0.5775, 2.822), (-0.3448, 0.5557, 2.83), (-0.3144, 0.5535, 2.834), (-0.2842, 0.5574, 2.837), (-0.2552, 0.5672, 2.841), (-0.2287, 0.5824, 2.844), (-0.2056, 0.6026, 2.846), (-0.1869, 0.6269, 2.848), (-0.1732, 0.6544, 2.849), (-0.1651, 0.684, 2.85), (-0.04222, -1.088, 0.2627), (0.0693, -1.149, 0.1868), (-0.02165, -1.089, 0.2622), (-0.001609, -1.092, 0.2587), (0.01713, -1.097, 0.2522), (0.03385, -1.105, 0.2429), (0.0479, -1.114, 0.2312), (0.05874, -1.125, 0.2176), (0.06597, -1.137, 0.2026), (-0.04313, -1.08, 0.2564), (0.06654, -1.125, 0.1678), (-0.02291, -1.078, 0.2534), (-0.003216, -1.078, 0.2475), (0.0152, -1.08, 0.2387), (0.03164, -1.085, 0.2275), (0.04546, -1.093, 0.2143), (0.05613, -1.102, 0.1996), (0.06325, -1.113, 0.1838), (-0.04598, -1.073, 0.2502), (0.05787, -1.103, 0.1492), (-0.02689, -1.067, 0.2448), (-0.008285, -1.064, 0.2365), (0.009132, -1.064, 0.2256), (0.02469, -1.067, 0.2125), (0.03778, -1.073, 0.1978), (0.04792, -1.081, 0.1819), (0.0547, -1.091, 0.1655), (-0.05067, -1.066, 0.2444), (0.04364, -1.082, 0.1317), (-0.03345, -1.057, 0.2367), (-0.01663, -1.052, 0.2262), (-0.0008566, -1.05, 0.2133), (0.01325, -1.05, 0.1984), (0.02516, -1.054, 0.1822), (0.03441, -1.061, 0.1652), (0.04065, -1.07, 0.1482), (-0.05703, -1.06, 0.2391), (0.02437, -1.064, 0.116), (-0.04231, -1.049, 0.2294), (-0.02791, -1.041, 0.2169), (-0.01437, -1.037, 0.2022), (-0.00222, -1.036, 0.1857), (0.008083, -1.038, 0.1682), (0.01614, -1.044, 0.1503), (0.02164, -1.053, 0.1326), (-0.0648, -1.055, 0.2347), (0.0008265, -1.05, 0.1026), (-0.05316, -1.042, 0.2232), (-0.04172, -1.033, 0.2091), (-0.03091, -1.027, 0.1928), (-0.02114, -1.024, 0.175), (-0.0128, -1.025, 0.1563), (-0.006202, -1.03, 0.1376), (-0.001601, -1.038, 0.1195), (-0.07368, -1.052, 0.2312), (-0.0261, -1.039, 0.09217), (-0.06557, -1.038, 0.2184), (-0.05751, -1.027, 0.2029), (-0.04981, -1.019, 0.1854), (-0.04278, -1.016, 0.1666), (-0.03668, -1.016, 0.1471), (-0.03175, -1.02, 0.1277), (-0.02818, -1.028, 0.1091), (-0.08335, -1.05, 0.2289), (-0.05537, -1.033, 0.08502), (-0.07905, -1.035, 0.2151), (-0.07467, -1.023, 0.1987), (-0.07037, -1.015, 0.1804), (-0.06631, -1.011, 0.1608), (-0.06265, -1.011, 0.1407), (-0.05953, -1.015, 0.1209), (-0.05708, -1.022, 0.1021), (-0.09341, -1.049, 0.2277), (-0.08587, -1.032, 0.08144), (-0.0931, -1.034, 0.2134), (-0.09255, -1.023, 0.1966), (-0.09178, -1.014, 0.1779), (-0.09082, -1.01, 0.1579), (-0.0897, -1.01, 0.1375), (-0.08847, -1.013, 0.1175), (-0.08718, -1.021, 0.09853), (-0.1035, -1.05, 0.2277), (-0.1164, -1.035, 0.08156), (-0.1072, -1.036, 0.2135), (-0.1105, -1.024, 0.1967), (-0.1132, -1.017, 0.178), (-0.1154, -1.013, 0.158), (-0.1168, -1.013, 0.1376), (-0.1175, -1.016, 0.1176), (-0.1173, -1.024, 0.09866), (-0.1132, -1.053, 0.229), (-0.1458, -1.043, 0.08538), (-0.1207, -1.039, 0.2153), (-0.1277, -1.029, 0.199), (-0.1339, -1.022, 0.1807), (-0.139, -1.019, 0.1611), (-0.1429, -1.02, 0.1411), (-0.1454, -1.024, 0.1212), (-0.1464, -1.032, 0.1024), (-0.1222, -1.057, 0.2315), (-0.173, -1.055, 0.09276), (-0.1333, -1.045, 0.2187), (-0.1437, -1.036, 0.2034), (-0.153, -1.031, 0.1859), (-0.1609, -1.029, 0.1671), (-0.167, -1.03, 0.1476), (-0.1712, -1.036, 0.1283), (-0.1732, -1.044, 0.1097), (-0.1301, -1.062, 0.235), (-0.1968, -1.071, 0.1034), (-0.1443, -1.053, 0.2237), (-0.1577, -1.046, 0.2096), (-0.1697, -1.042, 0.1934), (-0.18, -1.042, 0.1757), (-0.1882, -1.045, 0.1571), (-0.1938, -1.051, 0.1384), (-0.1967, -1.06, 0.1203), (-0.1366, -1.069, 0.2395), (-0.2165, -1.091, 0.1169), (-0.1533, -1.061, 0.23), (-0.1692, -1.057, 0.2176), (-0.1836, -1.056, 0.203), (-0.1958, -1.057, 0.1866), (-0.2056, -1.062, 0.1692), (-0.2125, -1.069, 0.1513), (-0.2161, -1.079, 0.1336), (-0.1414, -1.076, 0.2448), (-0.2312, -1.112, 0.1328), (-0.1601, -1.071, 0.2373), (-0.1778, -1.07, 0.227), (-0.1939, -1.071, 0.2142), (-0.2077, -1.075, 0.1994), (-0.2186, -1.081, 0.1833), (-0.2264, -1.09, 0.1664), (-0.2306, -1.1, 0.1493), (-0.1444, -1.083, 0.2507), (-0.2403, -1.135, 0.1504), (-0.1643, -1.082, 0.2455), (-0.1832, -1.084, 0.2374), (-0.2003, -1.087, 0.2266), (-0.215, -1.093, 0.2136), (-0.2268, -1.102, 0.1989), (-0.2351, -1.112, 0.1831), (-0.2396, -1.123, 0.1667), (-0.1455, -1.091, 0.2568), (-0.2436, -1.159, 0.1691), (-0.1658, -1.093, 0.2541), (-0.1851, -1.098, 0.2484), (-0.2026, -1.104, 0.2398), (-0.2176, -1.113, 0.2287), (-0.2296, -1.123, 0.2155), (-0.2382, -1.134, 0.2008), (-0.2429, -1.147, 0.1851), (-0.1446, -1.099, 0.2632), (-0.2408, -1.183, 0.1881), (-0.1646, -1.104, 0.2629), (-0.1835, -1.112, 0.2596), (-0.2007, -1.121, 0.2532), (-0.2154, -1.132, 0.244), (-0.2272, -1.144, 0.2325), (-0.2356, -1.157, 0.2189), (-0.2401, -1.17, 0.2039), (-0.1418, -1.107, 0.2693), (-0.2321, -1.206, 0.2067), (-0.1606, -1.115, 0.2716), (-0.1784, -1.125, 0.2705), (-0.1946, -1.137, 0.2663), (-0.2085, -1.15, 0.259), (-0.2195, -1.164, 0.249), (-0.2273, -1.179, 0.2366), (-0.2316, -1.193, 0.2223), (-0.1371, -1.114, 0.2751), (-0.2179, -1.227, 0.2242), (-0.154, -1.124, 0.2797), (-0.1701, -1.137, 0.2808), (-0.1846, -1.152, 0.2786), (-0.197, -1.167, 0.2732), (-0.2069, -1.183, 0.2646), (-0.2138, -1.198, 0.2533), (-0.2175, -1.213, 0.2396), (-0.1307, -1.12, 0.2804), (-0.1986, -1.245, 0.2399), (-0.1452, -1.133, 0.287), (-0.1588, -1.148, 0.2901), (-0.1711, -1.164, 0.2897), (-0.1816, -1.181, 0.2859), (-0.1898, -1.199, 0.2786), (-0.1956, -1.215, 0.2682), (-0.1985, -1.231, 0.2552), (-0.1229, -1.124, 0.2848), (-0.1751, -1.259, 0.2533), (-0.1343, -1.139, 0.2931), (-0.145, -1.156, 0.298), (-0.1546, -1.174, 0.2991), (-0.1627, -1.193, 0.2966), (-0.169, -1.212, 0.2905), (-0.1732, -1.229, 0.2809), (-0.1753, -1.245, 0.2684), (-0.1141, -1.128, 0.2883), (-0.1482, -1.269, 0.2638), (-0.1219, -1.144, 0.298), (-0.1292, -1.162, 0.3041), (-0.1357, -1.182, 0.3065), (-0.141, -1.201, 0.305), (-0.1451, -1.221, 0.2997), (-0.1477, -1.239, 0.2909), (-0.1487, -1.255, 0.2787), (-0.1044, -1.13, 0.2906), (-0.1189, -1.275, 0.2709), (-0.1084, -1.147, 0.3013), (-0.112, -1.166, 0.3083), (-0.1151, -1.186, 0.3115), (-0.1175, -1.206, 0.3108), (-0.1191, -1.226, 0.3061), (-0.1199, -1.245, 0.2977), (-0.1198, -1.261, 0.2858), (-0.09433, -1.13, 0.2918), (-0.08841, -1.277, 0.2745), (-0.09438, -1.148, 0.3029), (-0.09416, -1.167, 0.3104), (-0.09369, -1.187, 0.3141), (-0.09298, -1.207, 0.3137), (-0.09206, -1.227, 0.3093), (-0.09096, -1.246, 0.3011), (-0.08973, -1.263, 0.2893), (-0.08424, -1.129, 0.2918), (-0.05787, -1.273, 0.2744), (-0.0803, -1.146, 0.3028), (-0.07625, -1.165, 0.3103), (-0.07224, -1.185, 0.314), (-0.06843, -1.205, 0.3136), (-0.06496, -1.224, 0.3092), (-0.06198, -1.243, 0.3009), (-0.05958, -1.259, 0.2892), (-0.07453, -1.127, 0.2905), (-0.02845, -1.265, 0.2705), (-0.06674, -1.142, 0.3011), (-0.05899, -1.16, 0.3081), (-0.05158, -1.179, 0.3112), (-0.04478, -1.198, 0.3105), (-0.03886, -1.217, 0.3057), (-0.03406, -1.235, 0.2973), (-0.03054, -1.252, 0.2854), (-0.06556, -1.123, 0.288), (-0.00129, -1.253, 0.2631), (-0.05422, -1.137, 0.2976), (-0.04305, -1.153, 0.3037), (-0.03249, -1.17, 0.306), (-0.02294, -1.188, 0.3045), (-0.01476, -1.206, 0.2992), (-0.008273, -1.224, 0.2902), (-0.003725, -1.24, 0.2781), (-0.05768, -1.117, 0.2845), (0.02257, -1.237, 0.2525), (-0.04322, -1.129, 0.2927), (-0.02905, -1.143, 0.2974), (-0.01573, -1.159, 0.2985), (-0.00375, -1.176, 0.2959), (0.006415, -1.192, 0.2897), (0.01438, -1.208, 0.2801), (0.01984, -1.224, 0.2675), (-0.05118, -1.111, 0.28), (0.04222, -1.218, 0.2389), (-0.03415, -1.12, 0.2864), (-0.01752, -1.132, 0.2894), (-0.001916, -1.146, 0.2889), (0.01205, -1.16, 0.2849), (0.02385, -1.175, 0.2776), (0.03303, -1.19, 0.2672), (0.03923, -1.205, 0.2541), (-0.04633, -1.104, 0.2747), (0.0569, -1.196, 0.223), (-0.02738, -1.11, 0.279), (-0.008901, -1.119, 0.2801), (0.008401, -1.13, 0.2777), (0.02386, -1.143, 0.2721), (0.03688, -1.156, 0.2635), (0.04697, -1.17, 0.2521), (0.05372, -1.183, 0.2385), (-0.0433, -1.096, 0.2689), (0.06604, -1.173, 0.2054), (-0.02316, -1.1, 0.2709), (-0.003529, -1.106, 0.2697), (0.01483, -1.114, 0.2653), (0.03122, -1.124, 0.2579), (0.045, -1.135, 0.2478), (0.05565, -1.148, 0.2354), (0.06275, -1.16, 0.2211)], [(10, 754)], [(0, 32, 63, 31), (1, 33, 32, 0), (2, 34, 33, 1), (3, 35, 34, 2), (4, 36, 35, 3), (5, 37, 36, 4), (6, 38, 37, 5), (7, 39, 38, 6), (8, 40, 39, 7), (9, 41, 40, 8), (10, 42, 41, 9), (11, 43, 42, 10), (12, 44, 43, 11), (13, 45, 44, 12), (14, 46, 45, 13), (15, 47, 46, 14), (16, 48, 47, 15), (17, 49, 48, 16), (18, 50, 49, 17), (19, 51, 50, 18), (20, 52, 51, 19), (21, 53, 52, 20), (22, 54, 53, 21), (23, 55, 54, 22), (24, 56, 55, 23), (25, 57, 56, 24), (26, 58, 57, 25), (27, 59, 58, 26), (28, 60, 59, 27), (29, 61, 60, 28), (30, 62, 61, 29), (31, 63, 62, 30), (32, 64, 95, 63), (33, 65, 64, 32), (34, 66, 65, 33), (35, 67, 66, 34), (36, 68, 67, 35), (37, 69, 68, 36), (38, 70, 69, 37), (39, 71, 70, 38), (40, 72, 71, 39), (41, 73, 72, 40), (42, 74, 73, 41), (43, 75, 74, 42), (44, 76, 75, 43), (45, 77, 76, 44), (46, 78, 77, 45), (47, 79, 78, 46), (48, 80, 79, 47), (49, 81, 80, 48), (50, 82, 81, 49), (51, 83, 82, 50), (52, 84, 83, 51), (53, 85, 84, 52), (54, 86, 85, 53), (55, 87, 86, 54), (56, 88, 87, 55), (57, 89, 88, 56), (58, 90, 89, 57), (59, 91, 90, 58), (60, 92, 91, 59), (61, 93, 92, 60), (62, 94, 93, 61), (63, 95, 94, 62), (64, 96, 127, 95), (65, 97, 96, 64), (66, 98, 97, 65), (67, 99, 98, 66), (68, 100, 99, 67), (69, 101, 100, 68), (70, 102, 101, 69), (71, 103, 102, 70), (72, 104, 103, 71), (73, 105, 104, 72), (74, 106, 105, 73), (75, 107, 106, 74), (76, 108, 107, 75), (77, 109, 108, 76), (78, 110, 109, 77), (79, 111, 110, 78), (80, 112, 111, 79), (81, 113, 112, 80), (82, 114, 113, 81), (83, 115, 114, 82), (84, 116, 115, 83), (85, 117, 116, 84), (86, 118, 117, 85), (87, 119, 118, 86), (88, 120, 119, 87), (89, 121, 120, 88), (90, 122, 121, 89), (91, 123, 122, 90), (92, 124, 123, 91), (93, 125, 124, 92), (94, 126, 125, 93), (95, 127, 126, 94), (96, 128, 159, 127), (97, 129, 128, 96), (98, 130, 129, 97), (99, 131, 130, 98), (100, 132, 131, 99), (101, 133, 132, 100), (102, 134, 133, 101), (103, 135, 134, 102), (104, 136, 135, 103), (105, 137, 136, 104), (106, 138, 137, 105), (107, 139, 138, 106), (108, 140, 139, 107), (109, 141, 140, 108), (110, 142, 141, 109), (111, 143, 142, 110), (112, 144, 143, 111), (113, 145, 144, 112), (114, 146, 145, 113), (115, 147, 146, 114), (116, 148, 147, 115), (117, 149, 148, 116), (118, 150, 149, 117), (119, 151, 150, 118), (120, 152, 151, 119), (121, 153, 152, 120), (122, 154, 153, 121), (123, 155, 154, 122), (124, 156, 155, 123), (125, 157, 156, 124), (126, 158, 157, 125), (127, 159, 158, 126), (128, 160, 191, 159), (129, 161, 160, 128), (130, 162, 161, 129), (131, 163, 162, 130), (132, 164, 163, 131), (133, 165, 164, 132), (134, 166, 165, 133), (135, 167, 166, 134), (136, 168, 167, 135), (137, 169, 168, 136), (138, 170, 169, 137), (139, 171, 170, 138), (140, 172, 171, 139), (141, 173, 172, 140), (142, 174, 173, 141), (143, 175, 174, 142), (144, 176, 175, 143), (145, 177, 176, 144), (146, 178, 177, 145), (147, 179, 178, 146), (148, 180, 179, 147), (149, 181, 180, 148), (150, 182, 181, 149), (151, 183, 182, 150), (152, 184, 183, 151), (153, 185, 184, 152), (154, 186, 185, 153), (155, 187, 186, 154), (156, 188, 187, 155), (157, 189, 188, 156), (158, 190, 189, 157), (159, 191, 190, 158), (160, 192, 223, 191), (161, 193, 192, 160), (162, 194, 193, 161), (163, 195, 194, 162), (164, 196, 195, 163), (165, 197, 196, 164), (166, 198, 197, 165), (167, 199, 198, 166), (168, 200, 199, 167), (169, 201, 200, 168), (170, 202, 201, 169), (171, 203, 202, 170), (172, 204, 203, 171), (173, 205, 204, 172), (174, 206, 205, 173), (175, 207, 206, 174), (176, 208, 207, 175), (177, 209, 208, 176), (178, 210, 209, 177), (179, 211, 210, 178), (180, 212, 211, 179), (181, 213, 212, 180), (182, 214, 213, 181), (183, 215, 214, 182), (184, 216, 215, 183), (185, 217, 216, 184), (186, 218, 217, 185), (187, 219, 218, 186), (188, 220, 219, 187), (189, 221, 220, 188), (190, 222, 221, 189), (191, 223, 222, 190), (192, 224, 255, 223), (193, 225, 224, 192), (194, 226, 225, 193), (195, 227, 226, 194), (196, 228, 227, 195), (197, 229, 228, 196), (198, 230, 229, 197), (199, 231, 230, 198), (200, 232, 231, 199), (201, 233, 232, 200), (202, 234, 233, 201), (203, 235, 234, 202), (204, 236, 235, 203), (205, 237, 236, 204), (206, 238, 237, 205), (207, 239, 238, 206), (208, 240, 239, 207), (209, 241, 240, 208), (210, 242, 241, 209), (211, 243, 242, 210), (212, 244, 243, 211), (213, 245, 244, 212), (214, 246, 245, 213), (215, 247, 246, 214), (216, 248, 247, 215), (217, 249, 248, 216), (218, 250, 249, 217), (219, 251, 250, 218), (220, 252, 251, 219), (221, 253, 252, 220), (222, 254, 253, 221), (223, 255, 254, 222), (224, 256, 287, 255), (225, 257, 256, 224), (226, 258, 257, 225), (227, 259, 258, 226), (228, 260, 259, 227), (229, 261, 260, 228), (230, 262, 261, 229), (231, 263, 262, 230), (232, 264, 263, 231), (233, 265, 264, 232), (234, 266, 265, 233), (235, 267, 266, 234), (236, 268, 267, 235), (237, 269, 268, 236), (238, 270, 269, 237), (239, 271, 270, 238), (240, 272, 271, 239), (241, 273, 272, 240), (242, 274, 273, 241), (243, 275, 274, 242), (244, 276, 275, 243), (245, 277, 276, 244), (246, 278, 277, 245), (247, 279, 278, 246), (248, 280, 279, 247), (249, 281, 280, 248), (250, 282, 281, 249), (251, 283, 282, 250), (252, 284, 283, 251), (253, 285, 284, 252), (254, 286, 285, 253), (255, 287, 286, 254), (256, 288, 319, 287), (257, 289, 288, 256), (258, 290, 289, 257), (259, 291, 290, 258), (260, 292, 291, 259), (261, 293, 292, 260), (262, 294, 293, 261), (263, 295, 294, 262), (264, 296, 295, 263), (265, 297, 296, 264), (266, 298, 297, 265), (267, 299, 298, 266), (268, 300, 299, 267), (269, 301, 300, 268), (270, 302, 301, 269), (271, 303, 302, 270), (272, 304, 303, 271), (273, 305, 304, 272), (274, 306, 305, 273), (275, 307, 306, 274), (276, 308, 307, 275), (277, 309, 308, 276), (278, 310, 309, 277), (279, 311, 310, 278), (280, 312, 311, 279), (281, 313, 312, 280), (282, 314, 313, 281), (283, 315, 314, 282), (284, 316, 315, 283), (285, 317, 316, 284), (286, 318, 317, 285), (287, 319, 318, 286), (288, 320, 351, 319), (289, 321, 320, 288), (290, 322, 321, 289), (291, 323, 322, 290), (292, 324, 323, 291), (293, 325, 324, 292), (294, 326, 325, 293), (295, 327, 326, 294), (296, 328, 327, 295), (297, 329, 328, 296), (298, 330, 329, 297), (299, 331, 330, 298), (300, 332, 331, 299), (301, 333, 332, 300), (302, 334, 333, 301), (303, 335, 334, 302), (304, 336, 335, 303), (305, 337, 336, 304), (306, 338, 337, 305), (307, 339, 338, 306), (308, 340, 339, 307), (309, 341, 340, 308), (310, 342, 341, 309), (311, 343, 342, 310), (312, 344, 343, 311), (313, 345, 344, 312), (314, 346, 345, 313), (315, 347, 346, 314), (316, 348, 347, 315), (317, 349, 348, 316), (318, 350, 349, 317), (319, 351, 350, 318), (320, 352, 383, 351), (321, 353, 352, 320), (322, 354, 353, 321), (323, 355, 354, 322), (324, 356, 355, 323), (325, 357, 356, 324), (326, 358, 357, 325), (327, 359, 358, 326), (328, 360, 359, 327), (329, 361, 360, 328), (330, 362, 361, 329), (331, 363, 362, 330), (332, 364, 363, 331), (333, 365, 364, 332), (334, 366, 365, 333), (335, 367, 366, 334), (336, 368, 367, 335), (337, 369, 368, 336), (338, 370, 369, 337), (339, 371, 370, 338), (340, 372, 371, 339), (341, 373, 372, 340), (342, 374, 373, 341), (343, 375, 374, 342), (344, 376, 375, 343), (345, 377, 376, 344), (346, 378, 377, 345), (347, 379, 378, 346), (348, 380, 379, 347), (349, 381, 380, 348), (350, 382, 381, 349), (351, 383, 382, 350), (352, 384, 415, 383), (353, 385, 384, 352), (354, 386, 385, 353), (355, 387, 386, 354), (356, 388, 387, 355), (357, 389, 388, 356), (358, 390, 389, 357), (359, 391, 390, 358), (360, 392, 391, 359), (361, 393, 392, 360), (362, 394, 393, 361), (363, 395, 394, 362), (364, 396, 395, 363), (365, 397, 396, 364), (366, 398, 397, 365), (367, 399, 398, 366), (368, 400, 399, 367), (369, 401, 400, 368), (370, 402, 401, 369), (371, 403, 402, 370), (372, 404, 403, 371), (373, 405, 404, 372), (374, 406, 405, 373), (375, 407, 406, 374), (376, 408, 407, 375), (377, 409, 408, 376), (378, 410, 409, 377), (379, 411, 410, 378), (380, 412, 411, 379), (381, 413, 412, 380), (382, 414, 413, 381), (383, 415, 414, 382), (384, 416, 447, 415), (385, 417, 416, 384), (386, 418, 417, 385), (387, 419, 418, 386), (388, 420, 419, 387), (389, 421, 420, 388), (390, 422, 421, 389), (391, 423, 422, 390), (392, 424, 423, 391), (393, 425, 424, 392), (394, 426, 425, 393), (395, 427, 426, 394), (396, 428, 427, 395), (397, 429, 428, 396), (398, 430, 429, 397), (399, 431, 430, 398), (400, 432, 431, 399), (401, 433, 432, 400), (402, 434, 433, 401), (403, 435, 434, 402), (404, 436, 435, 403), (405, 437, 436, 404), (406, 438, 437, 405), (407, 439, 438, 406), (408, 440, 439, 407), (409, 441, 440, 408), (410, 442, 441, 409), (411, 443, 442, 410), (412, 444, 443, 411), (413, 445, 444, 412), (414, 446, 445, 413), (415, 447, 446, 414), (416, 448, 479, 447), (417, 449, 448, 416), (418, 450, 449, 417), (419, 451, 450, 418), (420, 452, 451, 419), (421, 453, 452, 420), (422, 454, 453, 421), (423, 455, 454, 422), (424, 456, 455, 423), (425, 457, 456, 424), (426, 458, 457, 425), (427, 459, 458, 426), (428, 460, 459, 427), (429, 461, 460, 428), (430, 462, 461, 429), (431, 463, 462, 430), (432, 464, 463, 431), (433, 465, 464, 432), (434, 466, 465, 433), (435, 467, 466, 434), (436, 468, 467, 435), (437, 469, 468, 436), (438, 470, 469, 437), (439, 471, 470, 438), (440, 472, 471, 439), (441, 473, 472, 440), (442, 474, 473, 441), (443, 475, 474, 442), (444, 476, 475, 443), (445, 477, 476, 444), (446, 478, 477, 445), (447, 479, 478, 446), (448, 480, 511, 479), (449, 481, 480, 448), (450, 482, 481, 449), (451, 483, 482, 450), (452, 484, 483, 451), (453, 485, 484, 452), (454, 486, 485, 453), (455, 487, 486, 454), (456, 488, 487, 455), (457, 489, 488, 456), (458, 490, 489, 457), (459, 491, 490, 458), (460, 492, 491, 459), (461, 493, 492, 460), (462, 494, 493, 461), (463, 495, 494, 462), (464, 496, 495, 463), (465, 497, 496, 464), (466, 498, 497, 465), (467, 499, 498, 466), (468, 500, 499, 467), (469, 501, 500, 468), (470, 502, 501, 469), (471, 503, 502, 470), (472, 504, 503, 471), (473, 505, 504, 472), (474, 506, 505, 473), (475, 507, 506, 474), (476, 508, 507, 475), (477, 509, 508, 476), (478, 510, 509, 477), (479, 511, 510, 478), (480, 512, 543, 511), (481, 513, 512, 480), (482, 514, 513, 481), (483, 515, 514, 482), (484, 516, 515, 483), (485, 517, 516, 484), (486, 518, 517, 485), (487, 519, 518, 486), (488, 520, 519, 487), (489, 521, 520, 488), (490, 522, 521, 489), (491, 523, 522, 490), (492, 524, 523, 491), (493, 525, 524, 492), (494, 526, 525, 493), (495, 527, 526, 494), (496, 528, 527, 495), (497, 529, 528, 496), (498, 530, 529, 497), (499, 531, 530, 498), (500, 532, 531, 499), (501, 533, 532, 500), (502, 534, 533, 501), (503, 535, 534, 502), (504, 536, 535, 503), (505, 537, 536, 504), (506, 538, 537, 505), (507, 539, 538, 506), (508, 540, 539, 507), (509, 541, 540, 508), (510, 542, 541, 509), (511, 543, 542, 510), (512, 544, 575, 543), (513, 545, 544, 512), (514, 546, 545, 513), (515, 547, 546, 514), (516, 548, 547, 515), (517, 549, 548, 516), (518, 550, 549, 517), (519, 551, 550, 518), (520, 552, 551, 519), (521, 553, 552, 520), (522, 554, 553, 521), (523, 555, 554, 522), (524, 556, 555, 523), (525, 557, 556, 524), (526, 558, 557, 525), (527, 559, 558, 526), (528, 560, 559, 527), (529, 561, 560, 528), (530, 562, 561, 529), (531, 563, 562, 530), (532, 564, 563, 531), (533, 565, 564, 532), (534, 566, 565, 533), (535, 567, 566, 534), (536, 568, 567, 535), (537, 569, 568, 536), (538, 570, 569, 537), (539, 571, 570, 538), (540, 572, 571, 539), (541, 573, 572, 540), (542, 574, 573, 541), (543, 575, 574, 542), (544, 576, 607, 575), (545, 577, 576, 544), (546, 578, 577, 545), (547, 579, 578, 546), (548, 580, 579, 547), (549, 581, 580, 548), (550, 582, 581, 549), (551, 583, 582, 550), (552, 584, 583, 551), (553, 585, 584, 552), (554, 586, 585, 553), (555, 587, 586, 554), (556, 588, 587, 555), (557, 589, 588, 556), (558, 590, 589, 557), (559, 591, 590, 558), (560, 592, 591, 559), (561, 593, 592, 560), (562, 594, 593, 561), (563, 595, 594, 562), (564, 596, 595, 563), (565, 597, 596, 564), (566, 598, 597, 565), (567, 599, 598, 566), (568, 600, 599, 567), (569, 601, 600, 568), (570, 602, 601, 569), (571, 603, 602, 570), (572, 604, 603, 571), (573, 605, 604, 572), (574, 606, 605, 573), (575, 607, 606, 574), (576, 608, 639, 607), (577, 609, 608, 576), (578, 610, 609, 577), (579, 611, 610, 578), (580, 612, 611, 579), (581, 613, 612, 580), (582, 614, 613, 581), (583, 615, 614, 582), (584, 616, 615, 583), (585, 617, 616, 584), (586, 618, 617, 585), (587, 619, 618, 586), (588, 620, 619, 587), (589, 621, 620, 588), (590, 622, 621, 589), (591, 623, 622, 590), (592, 624, 623, 591), (593, 625, 624, 592), (594, 626, 625, 593), (595, 627, 626, 594), (596, 628, 627, 595), (597, 629, 628, 596), (598, 630, 629, 597), (599, 631, 630, 598), (600, 632, 631, 599), (601, 633, 632, 600), (602, 634, 633, 601), (603, 635, 634, 602), (604, 636, 635, 603), (605, 637, 636, 604), (606, 638, 637, 605), (607, 639, 638, 606), (608, 640, 671, 639), (609, 641, 640, 608), (610, 642, 641, 609), (611, 643, 642, 610), (612, 644, 643, 611), (613, 645, 644, 612), (614, 646, 645, 613), (615, 647, 646, 614), (616, 648, 647, 615), (617, 649, 648, 616), (618, 650, 649, 617), (619, 651, 650, 618), (620, 652, 651, 619), (621, 653, 652, 620), (622, 654, 653, 621), (623, 655, 654, 622), (624, 656, 655, 623), (625, 657, 656, 624), (626, 658, 657, 625), (627, 659, 658, 626), (628, 660, 659, 627), (629, 661, 660, 628), (630, 662, 661, 629), (631, 663, 662, 630), (632, 664, 663, 631), (633, 665, 664, 632), (634, 666, 665, 633), (635, 667, 666, 634), (636, 668, 667, 635), (637, 669, 668, 636), (638, 670, 669, 637), (639, 671, 670, 638), (640, 672, 703, 671), (641, 673, 672, 640), (642, 674, 673, 641), (643, 675, 674, 642), (644, 676, 675, 643), (645, 677, 676, 644), (646, 678, 677, 645), (647, 679, 678, 646), (648, 680, 679, 647), (649, 681, 680, 648), (650, 682, 681, 649), (651, 683, 682, 650), (652, 684, 683, 651), (653, 685, 684, 652), (654, 686, 685, 653), (655, 687, 686, 654), (656, 688, 687, 655), (657, 689, 688, 656), (658, 690, 689, 657), (659, 691, 690, 658), (660, 692, 691, 659), (661, 693, 692, 660), (662, 694, 693, 661), (663, 695, 694, 662), (664, 696, 695, 663), (665, 697, 696, 664), (666, 698, 697, 665), (667, 699, 698, 666), (668, 700, 699, 667), (669, 701, 700, 668), (670, 702, 701, 669), (671, 703, 702, 670), (672, 704, 735, 703), (673, 705, 704, 672), (674, 706, 705, 673), (675, 707, 706, 674), (676, 708, 707, 675), (677, 709, 708, 676), (678, 710, 709, 677), (679, 711, 710, 678), (680, 712, 711, 679), (681, 713, 712, 680), (682, 714, 713, 681), (683, 715, 714, 682), (684, 716, 715, 683), (685, 717, 716, 684), (686, 718, 717, 685), (687, 719, 718, 686), (688, 720, 719, 687), (689, 721, 720, 688), (690, 722, 721, 689), (691, 723, 722, 690), (692, 724, 723, 691), (693, 725, 724, 692), (694, 726, 725, 693), (695, 727, 726, 694), (696, 728, 727, 695), (697, 729, 728, 696), (698, 730, 729, 697), (699, 731, 730, 698), (700, 732, 731, 699), (701, 733, 732, 700), (702, 734, 733, 701), (703, 735, 734, 702), (1043, 764, 773, 782, 791, 800, 809, 818, 827, 836, 845, 854, 863, 872, 881, 890, 899, 908, 917, 926, 935, 944, 953, 962, 971, 980, 989, 998, 1007, 1016, 1025, 1034), (704, 765, 1044, 735), (707, 792, 783, 706), (708, 801, 792, 707), (709, 810, 801, 708), (710, 819, 810, 709), (711, 828, 819, 710), (712, 837, 828, 711), (713, 846, 837, 712), (714, 855, 846, 713), (715, 864, 855, 714), (716, 873, 864, 715), (717, 882, 873, 716), (718, 891, 882, 717), (719, 900, 891, 718), (720, 909, 900, 719), (721, 918, 909, 720), (722, 927, 918, 721), (723, 936, 927, 722), (724, 945, 936, 723), (725, 954, 945, 724), (726, 963, 954, 725), (727, 972, 963, 726), (728, 981, 972, 727), (729, 990, 981, 728), (730, 999, 990, 729), (731, 1008, 999, 730), (732, 1017, 1008, 731), (733, 1026, 1017, 732), (734, 1035, 1026, 733), (735, 1044, 1035, 734), (12, 8, 755, 753), (706, 783, 774, 705), (764, 1043, 1045, 766), (766, 1045, 1046, 767), (767, 1046, 1047, 768), (768, 1047, 1048, 769), (769, 1048, 1049, 770), (770, 1049, 1050, 771), (771, 1050, 1051, 772), (772, 1051, 1044, 765), (765, 774, 781, 772), (772, 781, 780, 771), (771, 780, 779, 770), (770, 779, 778, 769), (769, 778, 777, 768), (768, 777, 776, 767), (767, 776, 775, 766), (766, 775, 773, 764), (774, 783, 790, 781), (781, 790, 789, 780), (780, 789, 788, 779), (779, 788, 787, 778), (778, 787, 786, 777), (777, 786, 785, 776), (776, 785, 784, 775), (775, 784, 782, 773), (783, 792, 799, 790), (790, 799, 798, 789), (789, 798, 797, 788), (788, 797, 796, 787), (787, 796, 795, 786), (786, 795, 794, 785), (785, 794, 793, 784), (784, 793, 791, 782), (792, 801, 808, 799), (799, 808, 807, 798), (798, 807, 806, 797), (797, 806, 805, 796), (796, 805, 804, 795), (795, 804, 803, 794), (794, 803, 802, 793), (793, 802, 800, 791), (801, 810, 817, 808), (808, 817, 816, 807), (807, 816, 815, 806), (806, 815, 814, 805), (805, 814, 813, 804), (804, 813, 812, 803), (803, 812, 811, 802), (802, 811, 809, 800), (810, 819, 826, 817), (817, 826, 825, 816), (816, 825, 824, 815), (815, 824, 823, 814), (814, 823, 822, 813), (813, 822, 821, 812), (812, 821, 820, 811), (811, 820, 818, 809), (819, 828, 835, 826), (826, 835, 834, 825), (825, 834, 833, 824), (824, 833, 832, 823), (823, 832, 831, 822), (822, 831, 830, 821), (821, 830, 829, 820), (820, 829, 827, 818), (828, 837, 844, 835), (835, 844, 843, 834), (834, 843, 842, 833), (833, 842, 841, 832), (832, 841, 840, 831), (831, 840, 839, 830), (830, 839, 838, 829), (829, 838, 836, 827), (837, 846, 853, 844), (844, 853, 852, 843), (843, 852, 851, 842), (842, 851, 850, 841), (841, 850, 849, 840), (840, 849, 848, 839), (839, 848, 847, 838), (838, 847, 845, 836), (846, 855, 862, 853), (853, 862, 861, 852), (852, 861, 860, 851), (851, 860, 859, 850), (850, 859, 858, 849), (849, 858, 857, 848), (848, 857, 856, 847), (847, 856, 854, 845), (855, 864, 871, 862), (862, 871, 870, 861), (861, 870, 869, 860), (860, 869, 868, 859), (859, 868, 867, 858), (858, 867, 866, 857), (857, 866, 865, 856), (856, 865, 863, 854), (864, 873, 880, 871), (871, 880, 879, 870), (870, 879, 878, 869), (869, 878, 877, 868), (868, 877, 876, 867), (867, 876, 875, 866), (866, 875, 874, 865), (865, 874, 872, 863), (873, 882, 889, 880), (880, 889, 888, 879), (879, 888, 887, 878), (878, 887, 886, 877), (877, 886, 885, 876), (876, 885, 884, 875), (875, 884, 883, 874), (874, 883, 881, 872), (882, 891, 898, 889), (889, 898, 897, 888), (888, 897, 896, 887), (887, 896, 895, 886), (886, 895, 894, 885), (885, 894, 893, 884), (884, 893, 892, 883), (883, 892, 890, 881), (891, 900, 907, 898), (898, 907, 906, 897), (897, 906, 905, 896), (896, 905, 904, 895), (895, 904, 903, 894), (894, 903, 902, 893), (893, 902, 901, 892), (892, 901, 899, 890), (900, 909, 916, 907), (907, 916, 915, 906), (906, 915, 914, 905), (905, 914, 913, 904), (904, 913, 912, 903), (903, 912, 911, 902), (902, 911, 910, 901), (901, 910, 908, 899), (909, 918, 925, 916), (916, 925, 924, 915), (915, 924, 923, 914), (914, 923, 922, 913), (913, 922, 921, 912), (912, 921, 920, 911), (911, 920, 919, 910), (910, 919, 917, 908), (918, 927, 934, 925), (925, 934, 933, 924), (924, 933, 932, 923), (923, 932, 931, 922), (922, 931, 930, 921), (921, 930, 929, 920), (920, 929, 928, 919), (919, 928, 926, 917), (927, 936, 943, 934), (934, 943, 942, 933), (933, 942, 941, 932), (932, 941, 940, 931), (931, 940, 939, 930), (930, 939, 938, 929), (929, 938, 937, 928), (928, 937, 935, 926), (936, 945, 952, 943), (943, 952, 951, 942), (942, 951, 950, 941), (941, 950, 949, 940), (940, 949, 948, 939), (939, 948, 947, 938), (938, 947, 946, 937), (937, 946, 944, 935), (945, 954, 961, 952), (952, 961, 960, 951), (951, 960, 959, 950), (950, 959, 958, 949), (949, 958, 957, 948), (948, 957, 956, 947), (947, 956, 955, 946), (946, 955, 953, 944), (954, 963, 970, 961), (961, 970, 969, 960), (960, 969, 968, 959), (959, 968, 967, 958), (958, 967, 966, 957), (957, 966, 965, 956), (956, 965, 964, 955), (955, 964, 962, 953), (963, 972, 979, 970), (970, 979, 978, 969), (969, 978, 977, 968), (968, 977, 976, 967), (967, 976, 975, 966), (966, 975, 974, 965), (965, 974, 973, 964), (964, 973, 971, 962), (972, 981, 988, 979), (979, 988, 987, 978), (978, 987, 986, 977), (977, 986, 985, 976), (976, 985, 984, 975), (975, 984, 983, 974), (974, 983, 982, 973), (973, 982, 980, 971), (981, 990, 997, 988), (988, 997, 996, 987), (987, 996, 995, 986), (986, 995, 994, 985), (985, 994, 993, 984), (984, 993, 992, 983), (983, 992, 991, 982), (982, 991, 989, 980), (990, 999, 1006, 997), (997, 1006, 1005, 996), (996, 1005, 1004, 995), (995, 1004, 1003, 994), (994, 1003, 1002, 993), (993, 1002, 1001, 992), (992, 1001, 1000, 991), (991, 1000, 998, 989), (999, 1008, 1015, 1006), (1006, 1015, 1014, 1005), (1005, 1014, 1013, 1004), (1004, 1013, 1012, 1003), (1003, 1012, 1011, 1002), (1002, 1011, 1010, 1001), (1001, 1010, 1009, 1000), (1000, 1009, 1007, 998), (1008, 1017, 1024, 1015), (1015, 1024, 1023, 1014), (1014, 1023, 1022, 1013), (1013, 1022, 1021, 1012), (1012, 1021, 1020, 1011), (1011, 1020, 1019, 1010), (1010, 1019, 1018, 1009), (1009, 1018, 1016, 1007), (1017, 1026, 1033, 1024), (1024, 1033, 1032, 1023), (1023, 1032, 1031, 1022), (1022, 1031, 1030, 1021), (1021, 1030, 1029, 1020), (1020, 1029, 1028, 1019), (1019, 1028, 1027, 1018), (1018, 1027, 1025, 1016), (1026, 1035, 1042, 1033), (1033, 1042, 1041, 1032), (1032, 1041, 1040, 1031), (1031, 1040, 1039, 1030), (1030, 1039, 1038, 1029), (1029, 1038, 1037, 1028), (1028, 1037, 1036, 1027), (1027, 1036, 1034, 1025), (1035, 1044, 1051, 1042), (1042, 1051, 1050, 1041), (1041, 1050, 1049, 1040), (1040, 1049, 1048, 1039), (1039, 1048, 1047, 1038), (1038, 1047, 1046, 1037), (1037, 1046, 1045, 1036), (1036, 1045, 1043, 1034), (705, 774, 765, 704), (736, 737, 738, 739, 740, 741, 742, 743, 744, 745, 746, 747, 748, 749, 750, 751, 752, 753, 755, 756, 757, 758, 759, 760, 761, 762, 763), (29, 28, 739, 738), (2, 1, 762, 761), (7, 6, 757, 756), (0, 31, 736, 763), (17, 16, 749, 748), (22, 21, 744, 743), (27, 26, 741, 740), (26, 23, 742, 741), (5, 4, 759, 758), (15, 14, 751, 750), (20, 19, 746, 745), (30, 29, 738, 737), (3, 2, 761, 760), (8, 7, 756, 755), (13, 12, 753, 752), (18, 17, 748, 747), (23, 22, 743, 742), (28, 27, 740, 739), (1, 0, 763, 762), (6, 5, 758, 757), (16, 15, 750, 749), (21, 20, 745, 744), (31, 30, 737, 736), (4, 3, 760, 759), (14, 13, 752, 751), (19, 18, 747, 746)])
me_cube_000.materials.append(mat_metallic)
me_cube_000.use_remesh_fix_poles = True
me_cube_000.use_remesh_preserve_attributes = False
me_cube_000.use_mirror_vertex_groups = False
me_cube_000.update()
me_cube_004 = bpy.data.meshes.new('Cube.004')
me_cube_004.from_pydata([(-1.047, -0.8959, 11.0), (-1.047, -0.1847, 11.0), (1.047, -0.1847, 11.0), (1.047, -0.8959, 11.0), (-0.3165, -0.8959, 12.59), (-0.3165, -0.1847, 12.59), (0.2632, -0.1847, 12.42), (0.2632, -0.8959, 12.42), (-0.2238, -0.1847, 12.82), (-0.2238, -0.8959, 12.82), (-0.3105, -0.8959, 12.65), (-0.3105, -0.1847, 12.65), (-0.2632, -0.8959, 12.77), (-0.2632, -0.1847, 12.77), (0.06175, -0.1847, 12.9), (0.06175, -0.8959, 12.9), (-0.2924, -0.8959, 12.47), (-0.2924, -0.1847, 12.47), (0.3105, -0.1847, 12.53), (0.3105, -0.8959, 12.53), (0.2924, -0.1847, 12.47), (0.2924, -0.8959, 12.47), (-0.3105, -0.8959, 12.53), (-0.3105, -0.1847, 12.53), (0.1759, -0.1847, 12.33), (0.1759, -0.8959, 12.33), (0.2238, -0.1847, 12.37), (0.2238, -0.8959, 12.37), (-0.2924, -0.8959, 12.71), (-0.2924, -0.1847, 12.71), (0.1211, -0.1847, 12.3), (0.1211, -0.8959, 12.3), (-5.867e-08, -0.1847, 12.91), (-5.098e-09, -0.8959, 12.91), (-0.2238, -0.8959, 12.37), (-0.2238, -0.1847, 12.37), (0.3105, -0.1847, 12.65), (0.3105, -0.8959, 12.65), (0.3165, -0.1847, 12.59), (0.3165, -0.8959, 12.59), (-0.2632, -0.8959, 12.42), (-0.2632, -0.1847, 12.42), (0.1759, -0.1847, 12.85), (0.1759, -0.8959, 12.85), (-0.06175, -0.8959, 12.28), (-0.06175, -0.1847, 12.28), (-1.082e-07, -0.8959, 12.28), (-1.618e-07, -0.1847, 12.28), (-0.1211, -0.1847, 12.88), (-0.1211, -0.8959, 12.88), (0.2238, -0.1847, 12.82), (0.2238, -0.8959, 12.82), (-0.1759, -0.1847, 12.85), (-0.1759, -0.8959, 12.85), (0.1211, -0.1847, 12.88), (0.1211, -0.8959, 12.88), (0.2632, -0.1847, 12.77), (0.2632, -0.8959, 12.77), (0.2924, -0.1847, 12.71), (0.2924, -0.8959, 12.71), (-0.1211, -0.8959, 12.3), (-0.1211, -0.1847, 12.3), (0.06175, -0.8959, 12.28), (0.06175, -0.1847, 12.28), (-0.1759, -0.8959, 12.33), (-0.1759, -0.1847, 12.33), (-0.06175, -0.1847, 12.9), (-0.06175, -0.8959, 12.9), (-0.06991, -0.8959, 13.87), (-1.047, -0.8959, 12.89), (-0.5625, -0.8959, 13.02), (-0.2605, -0.8959, 13.85), (-0.4439, -0.8959, 13.8), (-0.6128, -0.8959, 13.71), (-0.7609, -0.8959, 13.58), (-0.8824, -0.8959, 13.44), (-0.9727, -0.8959, 13.27), (-1.028, -0.8959, 13.08), (-1.047, -0.1847, 12.89), (-0.06991, -0.1847, 13.87), (-0.5625, -0.1847, 13.02), (-1.028, -0.1847, 13.08), (-0.9727, -0.1847, 13.27), (-0.8824, -0.1847, 13.44), (-0.7609, -0.1847, 13.58), (-0.6128, -0.1847, 13.71), (-0.4439, -0.1847, 13.8), (-0.2605, -0.1847, 13.85), (0.06991, -0.1847, 13.87), (1.047, -0.1847, 12.89), (0.5625, -0.1847, 13.02), (0.2605, -0.1847, 13.85), (0.4439, -0.1847, 13.8), (0.6128, -0.1847, 13.71), (0.7609, -0.1847, 13.58), (0.8824, -0.1847, 13.44), (0.9727, -0.1847, 13.27), (1.028, -0.1847, 13.08), (1.047, -0.8959, 12.89), (0.06991, -0.8959, 13.87), (0.5625, -0.8959, 13.02), (1.028, -0.8959, 13.08), (0.9727, -0.8959, 13.27), (0.8824, -0.8959, 13.44), (0.7609, -0.8959, 13.58), (0.6128, -0.8959, 13.71), (0.4439, -0.8959, 13.8), (0.2605, -0.8959, 13.85), (-1.047, -0.1847, 11.95), (-1.047, -0.8959, 11.95), (1.047, -0.8959, 11.95), (1.047, -0.1847, 11.95), (-1.047, -0.1847, 11.47), (-1.047, -0.8959, 11.47), (1.047, -0.1847, 11.47), (1.047, -0.8959, 11.47)], [], [(0, 3, 115, 110, 98, 100, 39, 19, 21, 7, 27, 25, 31, 62, 46, 44, 60, 64, 34, 40, 16, 22, 4, 70, 69, 109, 113), (88, 79, 68, 99), (68, 70, 4, 10, 28, 12, 9, 53, 49, 67, 33, 15, 55, 43, 51, 57, 59, 37, 39, 100, 99), (110, 111, 89, 98), (43, 42, 50, 51), (51, 50, 56, 57), (44, 45, 61, 60), (21, 20, 6, 7), (53, 52, 48, 49), (46, 47, 45, 44), (88, 90, 38, 36, 58, 56, 50, 42, 54, 14, 32, 66, 48, 52, 8, 13, 29, 11, 5, 80, 79), (62, 63, 47, 46), (12, 13, 8, 9), (59, 58, 36, 37), (7, 6, 26, 27), (64, 65, 35, 34), (33, 32, 14, 15), (9, 8, 52, 53), (2, 1, 112, 108, 78, 80, 5, 23, 17, 41, 35, 65, 61, 45, 47, 63, 30, 24, 26, 6, 20, 18, 38, 90, 89, 111, 114), (37, 36, 38, 39), (15, 14, 54, 55), (67, 66, 32, 33), (27, 26, 24, 25), (4, 5, 11, 10), (25, 24, 30, 31), (60, 61, 65, 64), (40, 41, 17, 16), (16, 17, 23, 22), (31, 30, 63, 62), (55, 54, 42, 43), (22, 23, 5, 4), (49, 48, 66, 67), (34, 35, 41, 40), (28, 29, 13, 12), (19, 18, 20, 21), (57, 56, 58, 59), (10, 11, 29, 28), (39, 38, 18, 19), (68, 71, 70), (71, 72, 70), (72, 73, 70), (73, 74, 70), (74, 75, 70), (75, 76, 70), (76, 77, 70), (77, 69, 70), (78, 81, 80), (81, 82, 80), (82, 83, 80), (83, 84, 80), (84, 85, 80), (85, 86, 80), (86, 87, 80), (87, 79, 80), (88, 91, 90), (91, 92, 90), (92, 93, 90), (93, 94, 90), (94, 95, 90), (95, 96, 90), (96, 97, 90), (97, 89, 90), (98, 101, 100), (101, 102, 100), (102, 103, 100), (103, 104, 100), (104, 105, 100), (105, 106, 100), (106, 107, 100), (107, 99, 100), (68, 79, 87, 71), (71, 87, 86, 72), (72, 86, 85, 73), (73, 85, 84, 74), (74, 84, 83, 75), (75, 83, 82, 76), (76, 82, 81, 77), (77, 81, 78, 69), (88, 99, 107, 91), (91, 107, 106, 92), (92, 106, 105, 93), (93, 105, 104, 94), (94, 104, 103, 95), (95, 103, 102, 96), (96, 102, 101, 97), (97, 101, 98, 89), (108, 109, 69, 78), (112, 113, 109, 108), (115, 114, 111, 110), (1, 0, 113, 112), (3, 2, 114, 115)])
_uv = me_cube_004.uv_layers.new(name='UVMap')
_uv.uv.foreach_set('vector', [0.625, 1.0, 0.625, 0.75, 0.625, 0.75, 0.625, 0.75, 0.625, 0.75, 0.625, 0.8078, 0.625, 0.8372, 0.625, 0.8379, 0.625, 0.8401, 0.625, 0.8436, 0.625, 0.8483, 0.625, 0.854, 0.625, 0.8605, 0.625, 0.8676, 0.625, 0.875, 0.625, 0.8824, 0.625, 0.8895, 0.625, 0.896, 0.625, 0.9017, 0.625, 0.9064, 0.625, 0.9099, 0.625, 0.9121, 0.625, 0.9128, 0.625, 0.9422, 0.625, 1.0, 0.625, 1.0, 0.625, 1.0, 0.7417, 0.5, 0.7583, 0.5, 0.7583, 0.75, 0.7417, 0.75, 0.625, 0.8833, 0.625, 0.9422, 0.625, 0.9128, 0.625, 0.9121, 0.625, 0.9099, 0.625, 0.9064, 0.625, 0.9017, 0.625, 0.896, 0.625, 0.8895, 0.625, 0.8824, 0.625, 0.875, 0.625, 0.8676, 0.625, 0.8605, 0.625, 0.854, 0.625, 0.8483, 0.625, 0.8436, 0.625, 0.8401, 0.625, 0.8379, 0.625, 0.8372, 0.625, 0.8078, 0.625, 0.8667, 0.625, 0.75, 0.625, 0.5, 0.625, 0.5, 0.625, 0.75, 0.9062, 0.5, 0.9062, 0.5, 0.875, 0.5, 0.875, 0.5, 0.875, 0.5, 0.875, 0.5, 0.8438, 0.5, 0.8438, 0.5, 0.4688, 0.5, 0.4688, 0.5, 0.4375, 0.5, 0.4375, 0.5, 0.6875, 0.5, 0.6875, 0.5, 0.6562, 0.5, 0.6562, 0.5, 0.09375, 0.5, 0.09375, 0.5, 0.0625, 0.5, 0.0625, 0.5, 0.5, 0.5, 0.5, 0.5, 0.4688, 0.5, 0.4688, 0.5, 0.625, 0.3833, 0.625, 0.4422, 0.625, 0.4128, 0.625, 0.4121, 0.625, 0.4099, 0.625, 0.4064, 0.625, 0.4017, 0.625, 0.396, 0.625, 0.3895, 0.625, 0.3824, 0.625, 0.375, 0.625, 0.3676, 0.625, 0.3605, 0.625, 0.354, 0.625, 0.3483, 0.625, 0.3436, 0.625, 0.3401, 0.625, 0.3379, 0.625, 0.3372, 0.625, 0.3078, 0.625, 0.3667, 0.5312, 0.5, 0.5312, 0.5, 0.5, 0.5, 0.5, 0.5, 0.1562, 0.5, 0.1562, 0.5, 0.125, 0.5, 0.125, 0.5, 0.8125, 0.5, 0.8125, 0.5, 0.7812, 0.5, 0.7812, 0.5, 0.6562, 0.5, 0.6562, 0.5, 0.625, 0.5, 0.625, 0.5, 0.4062, 0.5, 0.4062, 0.5, 0.375, 0.5, 0.375, 0.5, 1.0, 0.5, 1.0, 0.5, 0.9688, 0.5, 0.9688, 0.5, 0.125, 0.5, 0.125, 0.5, 0.09375, 0.5, 0.09375, 0.5, 0.625, 0.5, 0.625, 0.25, 0.625, 0.25, 0.625, 0.25, 0.625, 0.25, 0.625, 0.3078, 0.625, 0.3372, 0.625, 0.3379, 0.625, 0.3401, 0.625, 0.3436, 0.625, 0.3483, 0.625, 0.354, 0.625, 0.3605, 0.625, 0.3676, 0.625, 0.375, 0.625, 0.3824, 0.625, 0.3895, 0.625, 0.396, 0.625, 0.4017, 0.625, 0.4064, 0.625, 0.4099, 0.625, 0.4121, 0.625, 0.4128, 0.625, 0.4422, 0.625, 0.5, 0.625, 0.5, 0.625, 0.5, 0.7812, 0.5, 0.7812, 0.5, 0.75, 0.5, 0.75, 0.5, 0.9688, 0.5, 0.9688, 0.5, 0.9375, 0.5, 0.9375, 0.5, 0.03125, 0.5, 0.03125, 0.5, 0.0, 0.5, 0.0, 0.5, 0.625, 0.5, 0.625, 0.5, 0.5938, 0.5, 0.5938, 0.5, 0.25, 0.5, 0.25, 0.5, 0.2188, 0.5, 0.2188, 0.5, 0.5938, 0.5, 0.5938, 0.5, 0.5625, 0.5, 0.5625, 0.5, 0.4375, 0.5, 0.4375, 0.5, 0.4062, 0.5, 0.4062, 0.5, 0.3438, 0.5, 0.3438, 0.5, 0.3125, 0.5, 0.3125, 0.5, 0.3125, 0.5, 0.3125, 0.5, 0.2812, 0.5, 0.2812, 0.5, 0.5625, 0.5, 0.5625, 0.5, 0.5312, 0.5, 0.5312, 0.5, 0.9375, 0.5, 0.9375, 0.5, 0.9062, 0.5, 0.9062, 0.5, 0.2812, 0.5, 0.2812, 0.5, 0.25, 0.5, 0.25, 0.5, 0.0625, 0.5, 0.0625, 0.5, 0.03125, 0.5, 0.03125, 0.5, 0.375, 0.5, 0.375, 0.5, 0.3438, 0.5, 0.3438, 0.5, 0.1875, 0.5, 0.1875, 0.5, 0.1562, 0.5, 0.1562, 0.5, 0.7188, 0.5, 0.7188, 0.5, 0.6875, 0.5, 0.6875, 0.5, 0.8438, 0.5, 0.8438, 0.5, 0.8125, 0.5, 0.8125, 0.5, 0.2188, 0.5, 0.2188, 0.5, 0.1875, 0.5, 0.1875, 0.5, 0.75, 0.5, 0.75, 0.5, 0.7188, 0.5, 0.7188, 0.5, 0.625, 0.8833, 0.625, 0.9061, 0.625, 0.9422, 0.625, 0.9061, 0.625, 0.928, 0.625, 0.9422, 0.625, 0.928, 0.625, 0.9482, 0.625, 0.9422, 0.625, 0.9482, 0.625, 0.9769, 0.625, 0.9422, 0.625, 0.9769, 0.625, 0.9728, 0.625, 0.9422, 0.625, 0.9728, 0.625, 0.9668, 0.625, 0.9422, 0.625, 0.9668, 0.625, 0.959, 0.625, 0.9422, 0.625, 0.959, 0.625, 0.9498, 0.625, 0.9422, 0.625, 0.25, 0.625, 0.2522, 0.625, 0.3078, 0.625, 0.2522, 0.625, 0.2589, 0.625, 0.3078, 0.625, 0.2589, 0.625, 0.2697, 0.625, 0.3078, 0.625, 0.2697, 0.625, 0.2731, 0.625, 0.3078, 0.625, 0.2731, 0.625, 0.2712, 0.625, 0.3078, 0.625, 0.2712, 0.625, 0.2715, 0.625, 0.3078, 0.625, 0.2715, 0.625, 0.2741, 0.625, 0.3078, 0.625, 0.2741, 0.625, 0.2787, 0.625, 0.3078, 0.625, 0.3833, 0.625, 0.4061, 0.625, 0.4422, 0.625, 0.4061, 0.625, 0.428, 0.625, 0.4422, 0.625, 0.428, 0.625, 0.4482, 0.625, 0.4422, 0.625, 0.4482, 0.625, 0.4769, 0.625, 0.4422, 0.625, 0.4769, 0.625, 0.4728, 0.625, 0.4422, 0.625, 0.4728, 0.625, 0.4668, 0.625, 0.4422, 0.625, 0.4668, 0.625, 0.459, 0.625, 0.4422, 0.625, 0.459, 0.625, 0.4498, 0.625, 0.4422, 0.625, 0.75, 0.625, 0.7522, 0.625, 0.8078, 0.625, 0.7522, 0.625, 0.7589, 0.625, 0.8078, 0.625, 0.7589, 0.625, 0.7697, 0.625, 0.8078, 0.625, 0.7697, 0.625, 0.7731, 0.625, 0.8078, 0.625, 0.7731, 0.625, 0.7712, 0.625, 0.8078, 0.625, 0.7712, 0.625, 0.7715, 0.625, 0.8078, 0.625, 0.7715, 0.625, 0.7741, 0.625, 0.8078, 0.625, 0.7741, 0.625, 0.7787, 0.625, 0.8078, 0.7583, 0.75, 0.7583, 0.5, 0.7811, 0.5, 0.7811, 0.75, 0.7811, 0.75, 0.7811, 0.5, 0.803, 0.5, 0.803, 0.75, 0.803, 0.75, 0.803, 0.5, 0.8232, 0.5, 0.8232, 0.75, 0.8232, 0.75, 0.8232, 0.5, 0.875, 0.5, 0.875, 0.75, 0.625, 0.0, 0.625, 0.25, 0.625, 0.25, 0.625, 0.0, 0.625, 0.0, 0.625, 0.25, 0.625, 0.25, 0.625, 0.0, 0.625, 0.0, 0.625, 0.25, 0.625, 0.25, 0.625, 0.0, 0.625, 0.0, 0.625, 0.25, 0.625, 0.25, 0.625, 0.0, 0.7417, 0.5, 0.7417, 0.75, 0.7189, 0.75, 0.7189, 0.5, 0.7189, 0.5, 0.7189, 0.75, 0.697, 0.75, 0.697, 0.5, 0.697, 0.5, 0.697, 0.75, 0.6768, 0.75, 0.6768, 0.5, 0.6768, 0.5, 0.6768, 0.75, 0.625, 0.75, 0.625, 0.5, 0.625, 0.5, 0.625, 0.75, 0.625, 0.75, 0.625, 0.5, 0.625, 0.5, 0.625, 0.75, 0.625, 0.75, 0.625, 0.5, 0.625, 0.5, 0.625, 0.75, 0.625, 0.75, 0.625, 0.5, 0.625, 0.5, 0.625, 0.75, 0.625, 0.75, 0.625, 0.5, 0.625, 0.25, 0.625, 0.0, 0.625, 0.0, 0.625, 0.25, 0.625, 0.25, 0.625, 0.0, 0.625, 0.0, 0.625, 0.25, 0.625, 0.75, 0.625, 0.5, 0.625, 0.5, 0.625, 0.75, 0.625, 0.25, 0.625, 0.0, 0.625, 0.0, 0.625, 0.25, 0.625, 0.75, 0.625, 0.5, 0.625, 0.5, 0.625, 0.75])
me_cube_004.materials.append(mat_metallic)
me_cube_004.use_remesh_fix_poles = True
me_cube_004.use_remesh_preserve_attributes = False
me_cube_004.use_mirror_vertex_groups = False
me_cube_004.update()
me_plane_001 = bpy.data.meshes.new('Plane.001')
me_plane_001.from_pydata([(-1.0, -0.03286, 0.0), (1.0, -0.03286, 0.0), (-1.0, 0.03286, 0.0), (1.0, 0.03286, 0.0), (-0.09424, -0.2222, 0.0), (0.09425, -0.2222, 0.0), (0.09425, 0.2222, 0.0), (-0.09424, 0.2222, 0.0), (-1.0, -0.03286, -0.1), (1.0, -0.03286, -0.1), (-1.0, 0.03286, -0.1), (1.0, 0.03286, -0.1), (-0.09424, -0.2222, -0.1), (0.09425, -0.2222, -0.1), (0.09425, 0.2222, -0.1), (-0.09424, 0.2222, -0.1)], [], [(5, 1, 3, 6), (0, 4, 7, 2), (4, 5, 6, 7), (13, 14, 11, 9), (8, 10, 15, 12), (12, 15, 14, 13), (0, 2, 10, 8), (1, 5, 13, 9), (3, 1, 9, 11), (2, 7, 15, 10), (4, 0, 8, 12), (5, 4, 12, 13), (6, 3, 11, 14), (7, 6, 14, 15)])
_uv = me_plane_001.uv_layers.new(name='UVMap')
_uv.uv.foreach_set('vector', [0.6667, 0.0, 1.0, 0.0, 1.0, 1.0, 0.6667, 1.0, 0.0, 0.0, 0.3333, 0.0, 0.3333, 1.0, 0.0, 1.0, 0.3333, 0.0, 0.6667, 0.0, 0.6667, 1.0, 0.3333, 1.0, 0.6667, 0.0, 0.6667, 1.0, 1.0, 1.0, 1.0, 0.0, 0.0, 0.0, 0.0, 1.0, 0.3333, 1.0, 0.3333, 0.0, 0.3333, 0.0, 0.3333, 1.0, 0.6667, 1.0, 0.6667, 0.0, 0.0, 0.0, 0.0, 1.0, 0.0, 1.0, 0.0, 0.0, 1.0, 0.0, 0.6667, 0.0, 0.6667, 0.0, 1.0, 0.0, 1.0, 1.0, 1.0, 0.0, 1.0, 0.0, 1.0, 1.0, 0.0, 1.0, 0.3333, 1.0, 0.3333, 1.0, 0.0, 1.0, 0.3333, 0.0, 0.0, 0.0, 0.0, 0.0, 0.3333, 0.0, 0.6667, 0.0, 0.3333, 0.0, 0.3333, 0.0, 0.6667, 0.0, 0.6667, 1.0, 1.0, 1.0, 1.0, 1.0, 0.6667, 1.0, 0.3333, 1.0, 0.6667, 1.0, 0.6667, 1.0, 0.3333, 1.0])
me_plane_001.materials.append(mat_red)
me_plane_001.use_remesh_fix_poles = True
me_plane_001.use_remesh_preserve_attributes = False
me_plane_001.use_mirror_vertex_groups = False
me_plane_001.update()

# ---- objects
ob_korpus = bpy.data.objects.new('korpus', me_cube_001)
ob_hook = bpy.data.objects.new('hook', me_cube_000)
ob_holder = bpy.data.objects.new('holder', me_cube_004)
ob_plane_001 = bpy.data.objects.new('Plane.001', me_plane_001)

# ---- transforms, parenting, visibility, modifiers, constraints
ob_korpus.location = (0.0, 0.0, 0.0)
ob_korpus.lineart.crease_threshold = 0.0
ob_hook.location = (0.0, -1.899, -13.79)
ob_hook.rotation_euler = (-0.0004, 0.1276, 0.03491)
ob_hook.scale = (1.399, 1.399, 1.399)
ob_hook.lineart.crease_threshold = 0.0
_m = ob_hook.modifiers.new('Subdivision', 'SUBSURF')
_m.uv_smooth = 'PRESERVE_CORNERS'
_m.levels = 2
_m.show_only_control_edges = False
ob_holder.location = (0.0, 0.0, 0.0)
ob_holder.lineart.crease_threshold = 0.0
ob_plane_001.location = (0.0, -1.771, 1.513)
ob_plane_001.rotation_euler = (1.571, -0.0, 0.0)
ob_plane_001.lineart.crease_threshold = 0.0

# ---- collection membership
col_collection.objects.link(ob_korpus)
col_collection.objects.link(ob_hook)
col_collection.objects.link(ob_holder)
col_collection.objects.link(ob_plane_001)

# ---- scene / render settings (as saved in the file)
scene.frame_start = 1; scene.frame_end = 250; scene.frame_set(90)
scene.render.engine = 'CYCLES'
scene.cycles.use_denoising = False
scene.cycles.samples = 128
scene.cycles.sampling_pattern = 'TABULATED_SOBOL'
scene.cycles.use_adaptive_sampling = False
scene.cycles.use_light_tree = False
scene.view_settings.view_transform = 'Filmic'
bpy.context.view_layer.update()

# ---- added for rendering (the .blend has no active camera and no usable light): camera, sun
cam_auto = bpy.data.cameras.new('AutoCamera')
cam_auto.lens = 50.0
cam_auto.sensor_width = 36.0
cam_auto.clip_end = 1000.0
ob_auto_camera = bpy.data.objects.new('AutoCamera', cam_auto)
scene.collection.objects.link(ob_auto_camera)
ob_auto_camera.location = (29.0396, -35.8814, 22.0005)
ob_auto_camera.rotation_euler = (1.09748, -7.21219e-08, 0.694738)
scene.camera = ob_auto_camera
light_auto_sun = bpy.data.lights.new('AutoSun', 'SUN')
light_auto_sun.energy = 3.0
light_auto_sun.angle = 0.0523599
ob_auto_sun = bpy.data.objects.new('AutoSun', light_auto_sun)
scene.collection.objects.link(ob_auto_sun)
ob_auto_sun.rotation_euler = (0.872665, 0.174533, 0.523599)
bpy.context.view_layer.update()
